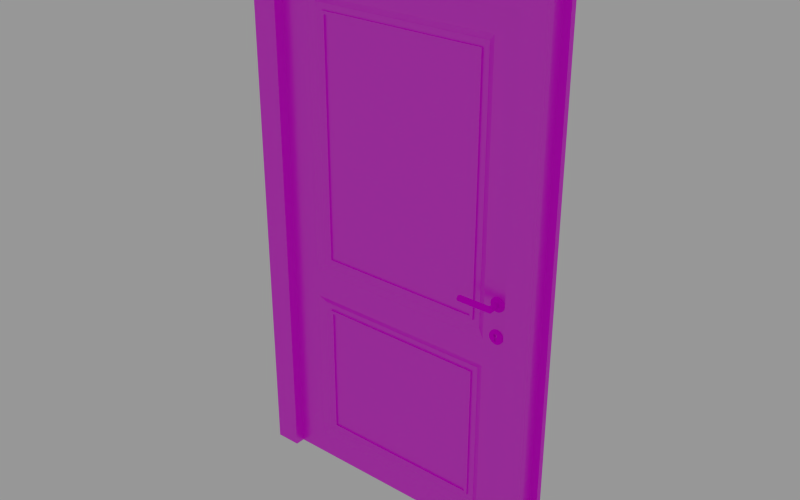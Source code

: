# Source: DoorTest.blend  (saved by Blender 2.91.10; exported with 4.5.12 LTS)
import bpy
from mathutils import Matrix  # noqa: F401  (used for matrix-valued properties, if any)

bpy.ops.wm.read_factory_settings(use_empty=True)
scene = bpy.context.scene
scene.name = 'Scene'

# ---- collections
col_collection_2 = bpy.data.collections.new('Collection 2'); scene.collection.children.link(col_collection_2)

# ---- images (referenced by path relative to the original .blend; pixels are not part of the script)
import os
ASSET_DIR = os.environ.get("B2B_ASSET_DIR", "")  # directory of the original .blend (textures are referenced by path, not embedded)
HERE = os.path.dirname(os.path.abspath(__file__))  # packed textures are extracted next to this script under _unpacked/

def load_image(name, relpath, width, height, colorspace="sRGB"):
    """Load a texture the original file referenced (path relative to the .blend, or extracted next to this script)."""
    p = next((c for c in (os.path.join(HERE, relpath), os.path.join(ASSET_DIR, relpath)) if relpath and os.path.exists(c)), "")
    if p:
        img = bpy.data.images.load(p, check_existing=True)
        img.name = name
    else:  # same state as the original file: an image datablock whose file is absent (Cycles renders it pink)
        img = bpy.data.images.new(name, width, height)
        img.source = "FILE"
        img.filepath = "//" + (relpath or name)
    img.colorspace_settings.name = colorspace
    return img
img_pinewood_jpg = load_image('pinewood.jpg', 'pinewood.jpg', 1024, 1024, 'sRGB')
img_seamless_wood_texture_by_doiknowwhatimdoing_png = load_image('seamless_wood_texture_by_doiknowwhatimdoing.png', 'seamless_wood_texture_by_doiknowwhatimdoing.png', 1024, 1024, 'sRGB')
img_0027_polished_brushed_aluminium_texture_hr_jpg = load_image('0027-polished-brushed-aluminium-texture-hr.jpg', '0027-polished-brushed-aluminium-texture-hr.jpg', 1024, 1024, 'sRGB')

# ---- materials (node trees are filled in below, after node groups)
mat_door = bpy.data.materials.new('Door')
mat_door.alpha_threshold = 0.0
mat_door.roughness = 0.5
mat_frame = bpy.data.materials.new('Frame')
mat_frame.alpha_threshold = 0.0
mat_frame.roughness = 0.5
mat_metal = bpy.data.materials.new('metal')
mat_metal.alpha_threshold = 0.0
mat_metal.roughness = 0.5

# ---- material node trees
mat_door.use_nodes = True; mat_door.node_tree.nodes.clear()
_N = mat_door.node_tree.nodes; _L = mat_door.node_tree.links
n0 = _N.new('ShaderNodeOutputMaterial'); n0.name = 'Material Output'; n0.location = (1290, 569)
n1 = _N.new('ShaderNodeBsdfDiffuse'); n1.name = 'Diffuse BSDF'; n1.location = (810, 517)
n2 = _N.new('ShaderNodeMixShader'); n2.name = 'Mix Shader'; n2.location = (1056, 571)
n2.inputs[0].default_value = 0.1
n3 = _N.new('ShaderNodeBsdfAnisotropic'); n3.name = 'Glossy BSDF'; n3.location = (813, 372)
n3.distribution = 'GGX'
n3.inputs[1].default_value = 0.3162
n4 = _N.new('ShaderNodeTexImage'); n4.name = 'Image Texture'; n4.location = (539, 508)
n4.width = 140
n4.image = img_pinewood_jpg
n5 = _N.new('ShaderNodeTexCoord'); n5.name = 'Texture Coordinate'; n5.location = (-119, 511)
n6 = _N.new('ShaderNodeMapping'); n6.name = 'Mapping'; n6.location = (126, 539)
_L.new(n1.outputs[0], n2.inputs[1])
_L.new(n2.outputs[0], n0.inputs[0])
_L.new(n3.outputs[0], n2.inputs[2])
_L.new(n5.outputs[2], n6.inputs[0])
_L.new(n6.outputs[0], n4.inputs[0])
_L.new(n4.outputs[0], n1.inputs[0])
n0.is_active_output = True
mat_frame.use_nodes = True; mat_frame.node_tree.nodes.clear()
_N = mat_frame.node_tree.nodes; _L = mat_frame.node_tree.links
n0 = _N.new('ShaderNodeOutputMaterial'); n0.name = 'Material Output'; n0.location = (1391, 583)
n1 = _N.new('ShaderNodeBsdfDiffuse'); n1.name = 'Diffuse BSDF'; n1.location = (850, 511)
n2 = _N.new('ShaderNodeMixShader'); n2.name = 'Mix Shader'; n2.location = (1142, 557)
n2.inputs[0].default_value = 0.1
n3 = _N.new('ShaderNodeBsdfAnisotropic'); n3.name = 'Glossy BSDF'; n3.location = (851, 369)
n3.distribution = 'GGX'
n3.inputs[1].default_value = 0.3162
n4 = _N.new('ShaderNodeTexCoord'); n4.name = 'Texture Coordinate'; n4.location = (-116, 542)
n5 = _N.new('ShaderNodeMapping'); n5.name = 'Mapping'; n5.location = (143, 568)
n6 = _N.new('ShaderNodeTexImage'); n6.name = 'Image Texture'; n6.location = (556, 548)
n6.width = 140
n6.image = img_seamless_wood_texture_by_doiknowwhatimdoing_png
n7 = _N.new('ShaderNodeDisplacement'); n7.name = 'Displacement'; n7.location = (974, 566)
n7.inputs[1].default_value = 0.0
n7.inputs[2].default_value = 0.1
_L.new(n1.outputs[0], n2.inputs[1])
_L.new(n2.outputs[0], n0.inputs[0])
_L.new(n3.outputs[0], n2.inputs[2])
_L.new(n4.outputs[2], n5.inputs[0])
_L.new(n5.outputs[0], n6.inputs[0])
_L.new(n6.outputs[0], n1.inputs[0])
_L.new(n6.outputs[0], n7.inputs[0])
_L.new(n7.outputs[0], n0.inputs[2])
n0.is_active_output = True
mat_metal.use_nodes = True; mat_metal.node_tree.nodes.clear()
_N = mat_metal.node_tree.nodes; _L = mat_metal.node_tree.links
n0 = _N.new('ShaderNodeOutputMaterial'); n0.name = 'Material Output'; n0.location = (943, 436)
n1 = _N.new('ShaderNodeBsdfDiffuse'); n1.name = 'Diffuse BSDF'; n1.location = (493, 444)
n2 = _N.new('ShaderNodeMixShader'); n2.name = 'Mix Shader'; n2.location = (723, 439)
n2.inputs[0].default_value = 0.0
n3 = _N.new('ShaderNodeBsdfAnisotropic'); n3.name = 'Glossy BSDF'; n3.location = (497, 308)
n3.distribution = 'GGX'
n3.inputs[1].default_value = 0.0
n4 = _N.new('ShaderNodeTexCoord'); n4.name = 'Texture Coordinate'; n4.location = (-313, 432)
n5 = _N.new('ShaderNodeMapping'); n5.name = 'Mapping'; n5.location = (-84, 439)
n6 = _N.new('ShaderNodeTexImage'); n6.name = 'Image Texture'; n6.location = (279, 447)
n6.width = 140
n6.image = img_0027_polished_brushed_aluminium_texture_hr_jpg
_L.new(n1.outputs[0], n2.inputs[1])
_L.new(n2.outputs[0], n0.inputs[0])
_L.new(n3.outputs[0], n2.inputs[2])
_L.new(n4.outputs[2], n5.inputs[0])
_L.new(n5.outputs[0], n6.inputs[0])
_L.new(n6.outputs[0], n1.inputs[0])
n0.is_active_output = True

# ---- world
world_world = bpy.data.worlds.new('World'); scene.world = world_world
world_world.color = (0.3108, 0.3108, 0.3108)
world_world.use_sun_shadow = False
world_world.sun_shadow_jitter_overblur = 0.0
world_world.cycles.sampling_method = 'NONE'
world_world.cycles.sample_map_resolution = 256

# ---- meshes
me_door1 = bpy.data.meshes.new('Door1')
me_door1.from_pydata([(0.0, -6.25, 0.0), (0.0, -6.25, 200.0), (0.0, 0.0, 0.0), (0.0, 0.0, 200.0), (100.0, -6.25, 0.0), (100.0, -6.25, 200.0), (100.0, 0.0, 0.0), (100.0, 0.0, 200.0), (12.5, 0.0, 200.0), (12.5, 0.0, 0.0), (12.5, -6.25, 200.0), (12.5, -6.25, 0.0), (89.06, 0.0, 200.0), (89.06, -6.25, 0.0), (89.06, 0.0, 0.0), (89.06, -6.25, 200.0), (0.0, -6.25, 190.0), (0.0, 0.0, 190.0), (100.0, 0.0, 190.0), (100.0, -6.25, 190.0), (17.5, -5.0, 185.0), (17.5, -1.25, 185.0), (84.06, -5.0, 185.0), (84.06, -1.25, 185.0), (0.0, 0.0, 9.5), (100.0, 0.0, 9.5), (100.0, -6.25, 9.5), (17.5, -5.0, 14.5), (17.5, -1.25, 14.5), (84.06, -5.0, 14.5), (84.06, -1.25, 14.5), (0.0, -6.25, 9.5), (0.0, -6.25, 84.64), (0.0, 0.0, 84.64), (100.0, 0.0, 84.64), (100.0, -6.25, 84.64), (17.5, -5.0, 89.64), (17.5, -1.25, 89.64), (84.06, -5.0, 89.64), (84.06, -1.25, 89.64), (0.0, 0.0, 73.81), (100.0, 0.0, 73.81), (100.0, -6.25, 73.81), (17.5, -5.0, 68.81), (17.5, -1.25, 68.81), (84.06, -5.0, 68.81), (84.06, -1.25, 68.81), (0.0, -6.25, 73.81), (89.06, 0.0, 190.0), (12.5, 0.0, 190.0), (12.5, 0.0, 84.64), (89.06, 0.0, 84.64), (12.5, 0.0, 73.81), (12.5, 0.0, 9.5), (89.06, 0.0, 73.81), (89.06, 0.0, 9.5), (12.5, -6.25, 190.0), (89.06, -6.25, 190.0), (12.5, -6.25, 84.64), (89.06, -6.25, 84.64), (12.5, -6.25, 73.81), (12.5, -6.25, 9.5), (89.06, -6.25, 73.81), (89.06, -6.25, 9.5), (15.0, -1.25, 71.31), (15.0, -1.25, 12.0), (86.56, -1.25, 71.31), (86.56, -1.25, 12.0), (86.56, -1.25, 187.5), (15.0, -1.25, 187.5), (15.0, -1.25, 87.14), (86.56, -1.25, 87.14), (15.0, -5.0, 187.5), (86.56, -5.0, 187.5), (15.0, -5.0, 87.14), (86.56, -5.0, 87.14), (15.0, -5.0, 71.31), (15.0, -5.0, 12.0), (86.56, -5.0, 71.31), (86.56, -5.0, 12.0), (18.75, -5.625, 183.8), (82.81, -5.625, 183.8), (18.75, -5.625, 90.89), (82.81, -5.625, 90.89), (18.75, -5.625, 67.56), (18.75, -5.625, 15.75), (82.81, -5.625, 67.56), (82.81, -5.625, 15.75), (18.75, -0.625, 67.56), (18.75, -0.625, 15.75), (82.81, -0.625, 67.56), (82.81, -0.625, 15.75), (82.81, -0.625, 183.8), (18.75, -0.625, 183.8), (18.75, -0.625, 90.89), (82.81, -0.625, 90.89), (17.5, -5.625, 185.0), (84.06, -5.625, 185.0), (17.5, -5.625, 89.64), (84.06, -5.625, 89.64), (17.5, -5.625, 68.81), (17.5, -5.625, 14.5), (84.06, -5.625, 68.81), (84.06, -5.625, 14.5), (17.5, -0.625, 68.81), (17.5, -0.625, 14.5), (84.06, -0.625, 68.81), (84.06, -0.625, 14.5), (84.06, -0.625, 185.0), (17.5, -0.625, 185.0), (17.5, -0.625, 89.64), (84.06, -0.625, 89.64), (18.75, -1.25, 67.56), (18.75, -1.25, 15.75), (82.81, -1.25, 67.56), (82.81, -1.25, 15.75), (82.81, -1.25, 183.8), (18.75, -1.25, 183.8), (18.75, -1.25, 90.89), (82.81, -1.25, 90.89), (18.75, -5.0, 183.8), (82.81, -5.0, 183.8), (18.75, -5.0, 90.89), (82.81, -5.0, 90.89), (18.75, -5.0, 67.56), (18.75, -5.0, 15.75), (82.81, -5.0, 67.56), (82.81, -5.0, 15.75)], [], [(31, 24, 2, 0), (55, 25, 6, 14), (25, 26, 4, 6), (61, 31, 0, 11), (13, 14, 6, 4), (10, 8, 3, 1), (15, 12, 8, 10), (0, 2, 9, 11), (63, 61, 11, 13), (24, 53, 9, 2), (26, 63, 13, 4), (5, 7, 12, 15), (11, 9, 14, 13), (53, 55, 14, 9), (8, 12, 48, 49), (5, 15, 57, 19), (3, 8, 49, 17), (15, 10, 56, 57), (10, 1, 16, 56), (7, 5, 19, 18), (12, 7, 18, 48), (1, 3, 17, 16), (30, 28, 105, 107), (42, 62, 63, 26), (40, 52, 53, 24), (20, 36, 98, 96), (60, 47, 31, 61), (41, 42, 26, 25), (54, 41, 25, 55), (47, 40, 24, 31), (16, 17, 33, 32), (48, 18, 34, 51), (18, 19, 35, 34), (56, 16, 32, 58), (36, 38, 99, 98), (17, 49, 50, 33), (19, 57, 59, 35), (21, 23, 108, 109), (32, 33, 40, 47), (51, 34, 41, 54), (34, 35, 42, 41), (58, 32, 47, 60), (59, 58, 60, 62), (33, 50, 52, 40), (35, 59, 62, 42), (50, 51, 54, 52), (68, 69, 49, 48), (69, 70, 50, 49), (71, 68, 48, 51), (70, 71, 51, 50), (64, 65, 53, 52), (67, 66, 54, 55), (65, 67, 55, 53), (66, 64, 52, 54), (72, 73, 57, 56), (74, 72, 56, 58), (73, 75, 59, 57), (75, 74, 58, 59), (77, 76, 60, 61), (78, 79, 63, 62), (79, 77, 61, 63), (76, 78, 62, 60), (44, 28, 65, 64), (30, 46, 66, 67), (28, 30, 67, 65), (46, 44, 64, 66), (23, 21, 69, 68), (21, 37, 70, 69), (39, 23, 68, 71), (37, 39, 71, 70), (20, 22, 73, 72), (36, 20, 72, 74), (22, 38, 75, 73), (38, 36, 74, 75), (27, 43, 76, 77), (45, 29, 79, 78), (29, 27, 77, 79), (43, 45, 78, 76), (83, 81, 121, 123), (84, 85, 125, 124), (27, 29, 103, 101), (43, 27, 101, 100), (38, 22, 97, 99), (45, 43, 100, 102), (22, 20, 96, 97), (29, 45, 102, 103), (90, 91, 115, 114), (88, 90, 114, 112), (39, 37, 110, 111), (28, 44, 104, 105), (37, 21, 109, 110), (44, 46, 106, 104), (46, 30, 107, 106), (23, 39, 111, 108), (80, 81, 97, 96), (82, 80, 96, 98), (81, 83, 99, 97), (83, 82, 98, 99), (85, 84, 100, 101), (86, 87, 103, 102), (87, 85, 101, 103), (84, 86, 102, 100), (88, 89, 105, 104), (91, 90, 106, 107), (89, 91, 107, 105), (90, 88, 104, 106), (92, 93, 109, 108), (93, 94, 110, 109), (95, 92, 108, 111), (94, 95, 111, 110), (112, 114, 115, 113), (117, 116, 119, 118), (92, 95, 119, 116), (93, 92, 116, 117), (91, 89, 113, 115), (95, 94, 118, 119), (89, 88, 112, 113), (94, 93, 117, 118), (126, 124, 125, 127), (121, 120, 122, 123), (86, 84, 124, 126), (81, 80, 120, 121), (87, 86, 126, 127), (82, 83, 123, 122), (80, 82, 122, 120), (85, 87, 127, 125)])
_uv = me_door1.uv_layers.new(name='UVMap')
_uv.uv.foreach_set('vector', [1.05, 0.9103, 1.05, 0.9103, 1.05, 0.9538, 1.05, 0.9538, 0.07755, 0.9103, -0.04193, 0.9103, -0.04193, 0.9538, 0.07755, 0.9538, -0.04193, 0.9103, -0.04193, 0.9103, -0.04193, 0.9538, -0.04193, 0.9538, 0.9139, 0.9103, 1.05, 0.9103, 1.05, 0.9538, 0.9139, 0.9538, 0.545, 0.8153, 0.455, 0.8153, 0.455, 0.9154, 0.545, 0.9154, 0.9139, 0.03838, 0.9139, 0.03838, 1.05, 0.03838, 1.05, 0.03838, 0.07755, 0.03838, 0.07755, 0.03838, 0.9139, 0.03838, 0.9139, 0.03838, 0.545, 0.0, 0.455, -5.456e-08, 0.455, 0.1144, 0.545, 0.1144, 0.8202, 0.0, 0.8202, 0.9154, 0.7025, 0.9154, 0.7025, 0.0, 1.05, 0.9103, 0.9139, 0.9103, 0.9139, 0.9538, 1.05, 0.9538, -0.04193, 0.9103, 0.07755, 0.9103, 0.07755, 0.9538, -0.04193, 0.9538, -0.04193, 0.03838, -0.04193, 0.03838, 0.07755, 0.03838, 0.07755, 0.03838, 0.545, 0.1144, 0.455, 0.1144, 0.455, 0.8153, 0.545, 0.8153, 0.969, 0.0, 0.969, 0.9154, 0.8512, 0.9154, 0.8512, 0.0, 0.5475, 0.9154, 0.5475, 0.0, 0.6715, 0.0, 0.6715, 0.9154, -0.04193, 0.03838, 0.07755, 0.03838, 0.07755, 0.08415, -0.04193, 0.08415, 1.05, 0.03838, 0.9139, 0.03838, 0.9139, 0.08415, 1.05, 0.08415, 0.3925, 0.9154, 0.3925, 0.0, 0.5165, 0.0, 0.5165, 0.9154, 0.9139, 0.03838, 1.05, 0.03838, 1.05, 0.08415, 0.9139, 0.08415, -0.04193, 0.03838, -0.04193, 0.03838, -0.04193, 0.08415, -0.04193, 0.08415, 0.07755, 0.03838, -0.04193, 0.03838, -0.04193, 0.08415, 0.07755, 0.08415, 1.05, 0.03838, 1.05, 0.03838, 1.05, 0.08415, 1.05, 0.08415, 1.348, 1.163, 1.348, -0.1684, 1.348, -0.1684, 1.348, 1.163, -0.04193, 0.6159, 0.07755, 0.6159, 0.07755, 0.9103, -0.04193, 0.9103, 1.05, 0.6159, 0.9139, 0.6159, 0.9139, 0.9103, 1.05, 0.9103, 0.8593, 0.107, 0.8593, 0.5435, 0.8593, 0.5435, 0.8593, 0.107, 0.9139, 0.6159, 1.05, 0.6159, 1.05, 0.9103, 0.9139, 0.9103, -0.04193, 0.6159, -0.04193, 0.6159, -0.04193, 0.9103, -0.04193, 0.9103, 0.07755, 0.6159, -0.04193, 0.6159, -0.04193, 0.9103, 0.07755, 0.9103, 1.05, 0.6159, 1.05, 0.6159, 1.05, 0.9103, 1.05, 0.9103, 1.05, 0.08415, 1.05, 0.08415, 1.05, 0.5664, 1.05, 0.5664, 0.07755, 0.08415, -0.04193, 0.08415, -0.04193, 0.5664, 0.07755, 0.5664, -0.04193, 0.08415, -0.04193, 0.08415, -0.04193, 0.5664, -0.04193, 0.5664, 0.9139, 0.08415, 1.05, 0.08415, 1.05, 0.5664, 0.9139, 0.5664, 0.5968, -0.1684, 0.5968, 1.163, 0.5968, 1.163, 0.5968, -0.1684, 1.05, 0.08415, 0.9139, 0.08415, 0.9139, 0.5664, 1.05, 0.5664, -0.04193, 0.08415, 0.07755, 0.08415, 0.07755, 0.5664, -0.04193, 0.5664, -0.3568, -0.1684, -0.3568, 1.163, -0.3568, 1.163, -0.3568, -0.1684, 1.05, 0.5664, 1.05, 0.5664, 1.05, 0.6159, 1.05, 0.6159, 0.07755, 0.5664, -0.04193, 0.5664, -0.04193, 0.6159, 0.07755, 0.6159, -0.04193, 0.5664, -0.04193, 0.5664, -0.04193, 0.6159, -0.04193, 0.6159, 0.9139, 0.5664, 1.05, 0.5664, 1.05, 0.6159, 0.9139, 0.6159, 0.03099, 0.9154, 0.03099, 0.0, 0.1653, 0.0, 0.1653, 0.9154, 1.05, 0.5664, 0.9139, 0.5664, 0.9139, 0.6159, 1.05, 0.6159, -0.04193, 0.5664, 0.07755, 0.5664, 0.07755, 0.6159, -0.04193, 0.6159, 0.2273, 0.9154, 0.2273, 0.0, 0.3615, 0.0, 0.3615, 0.9154, 0.7025, 0.02989, 0.7025, 0.8855, 0.6715, 0.9154, 0.6715, 0.0, 0.8866, 0.0956, 0.8866, 0.5549, 0.9139, 0.5664, 0.9139, 0.08415, 0.1049, 0.5549, 0.1049, 0.0956, 0.07755, 0.08415, 0.07755, 0.5664, 0.1963, 0.8855, 0.1963, 0.02989, 0.2273, 0.0, 0.2273, 0.9154, 0.8866, 0.6274, 0.8866, 0.8989, 0.9139, 0.9103, 0.9139, 0.6159, 0.1049, 0.8989, 0.1049, 0.6274, 0.07755, 0.6159, 0.07755, 0.9103, 1.0, 0.02989, 1.0, 0.8855, 0.969, 0.9154, 0.969, 0.0, 0.3925, 0.02989, 0.3925, 0.8855, 0.3615, 0.9154, 0.3615, 0.0, 0.5475, 0.02989, 0.5475, 0.8855, 0.5165, 0.9154, 0.5165, 0.0, 0.8866, 0.5549, 0.8866, 0.0956, 0.9139, 0.08415, 0.9139, 0.5664, 0.1049, 0.0956, 0.1049, 0.5549, 0.07755, 0.5664, 0.07755, 0.08415, 0.0, 0.8855, 0.0, 0.02989, 0.03099, 0.0, 0.03099, 0.9154, 0.8866, 0.8989, 0.8866, 0.6274, 0.9139, 0.6159, 0.9139, 0.9103, 0.1049, 0.6274, 0.1049, 0.8989, 0.07755, 0.9103, 0.07755, 0.6159, 0.8512, 0.02989, 0.8512, 0.8855, 0.8202, 0.9154, 0.8202, 0.0, 0.1963, 0.02989, 0.1963, 0.8855, 0.1653, 0.9154, 0.1653, 0.0, 0.8593, 0.6388, 0.8593, 0.8874, 0.8866, 0.8989, 0.8866, 0.6274, 0.1322, 0.8874, 0.1322, 0.6388, 0.1049, 0.6274, 0.1049, 0.8989, 1.348, -0.1684, 1.348, 1.163, 1.373, 1.213, 1.373, -0.2184, 0.8051, 1.163, 0.8051, -0.1684, 0.7801, -0.2184, 0.7801, 1.213, -0.3568, 1.163, -0.3568, -0.1684, -0.3818, -0.2184, -0.3818, 1.213, 0.8593, 0.107, 0.8593, 0.5435, 0.8866, 0.5549, 0.8866, 0.0956, 0.1322, 0.5435, 0.1322, 0.107, 0.1049, 0.0956, 0.1049, 0.5549, 0.5968, -0.1684, 0.5968, 1.163, 0.6218, 1.213, 0.6218, -0.2184, -0.3568, -0.1684, -0.3568, 1.163, -0.3818, 1.213, -0.3818, -0.2184, 0.8593, 0.5435, 0.8593, 0.107, 0.8866, 0.0956, 0.8866, 0.5549, 0.1322, 0.107, 0.1322, 0.5435, 0.1049, 0.5549, 0.1049, 0.0956, 0.5968, 1.163, 0.5968, -0.1684, 0.6218, -0.2184, 0.6218, 1.213, 0.8593, 0.8874, 0.8593, 0.6388, 0.8866, 0.6274, 0.8866, 0.8989, 0.1322, 0.6388, 0.1322, 0.8874, 0.1049, 0.8989, 0.1049, 0.6274, 1.348, 1.163, 1.348, -0.1684, 1.373, -0.2184, 1.373, 1.213, 0.8051, -0.1684, 0.8051, 1.163, 0.7801, 1.213, 0.7801, -0.2184, 0.1458, 0.5378, 0.1458, 0.1128, 0.1458, 0.1128, 0.1458, 0.5378, 0.8456, 0.6446, 0.8456, 0.8817, 0.8456, 0.8817, 0.8456, 0.6446, 1.348, -0.1684, 1.348, 1.163, 1.348, 1.163, 1.348, -0.1684, 0.8593, 0.6388, 0.8593, 0.8874, 0.8593, 0.8874, 0.8593, 0.6388, 0.1322, 0.5435, 0.1322, 0.107, 0.1322, 0.107, 0.1322, 0.5435, 0.8051, 1.163, 0.8051, -0.1684, 0.8051, -0.1684, 0.8051, 1.163, -0.3568, 1.163, -0.3568, -0.1684, -0.3568, -0.1684, -0.3568, 1.163, 0.1322, 0.8874, 0.1322, 0.6388, 0.1322, 0.6388, 0.1322, 0.8874, 0.1458, 0.6446, 0.1458, 0.8817, 0.1458, 0.8817, 0.1458, 0.6446, 0.8176, -0.1434, 0.8176, 1.138, 0.8176, 1.138, 0.8176, -0.1434, 0.5968, 1.163, 0.5968, -0.1684, 0.5968, -0.1684, 0.5968, 1.163, 0.8593, 0.8874, 0.8593, 0.6388, 0.8593, 0.6388, 0.8593, 0.8874, 0.8593, 0.5435, 0.8593, 0.107, 0.8593, 0.107, 0.8593, 0.5435, 0.8051, -0.1684, 0.8051, 1.163, 0.8051, 1.163, 0.8051, -0.1684, 0.1322, 0.6388, 0.1322, 0.8874, 0.1322, 0.8874, 0.1322, 0.6388, 0.1322, 0.107, 0.1322, 0.5435, 0.1322, 0.5435, 0.1322, 0.107, -0.3443, -0.1434, -0.3443, 1.138, -0.3568, 1.163, -0.3568, -0.1684, 0.8456, 0.5378, 0.8456, 0.1128, 0.8593, 0.107, 0.8593, 0.5435, 0.1458, 0.1128, 0.1458, 0.5378, 0.1322, 0.5435, 0.1322, 0.107, 0.5843, 1.138, 0.5843, -0.1434, 0.5968, -0.1684, 0.5968, 1.163, 0.8456, 0.8817, 0.8456, 0.6446, 0.8593, 0.6388, 0.8593, 0.8874, 0.1458, 0.6446, 0.1458, 0.8817, 0.1322, 0.8874, 0.1322, 0.6388, 1.336, 1.138, 1.336, -0.1434, 1.348, -0.1684, 1.348, 1.163, 0.8176, -0.1434, 0.8176, 1.138, 0.8051, 1.163, 0.8051, -0.1684, 0.8456, 0.6446, 0.8456, 0.8817, 0.8593, 0.8874, 0.8593, 0.6388, 0.1458, 0.8817, 0.1458, 0.6446, 0.1322, 0.6388, 0.1322, 0.8874, 1.336, -0.1434, 1.336, 1.138, 1.348, 1.163, 1.348, -0.1684, 0.8176, 1.138, 0.8176, -0.1434, 0.8051, -0.1684, 0.8051, 1.163, -0.3443, 1.138, -0.3443, -0.1434, -0.3568, -0.1684, -0.3568, 1.163, 0.8456, 0.1128, 0.8456, 0.5378, 0.8593, 0.5435, 0.8593, 0.107, 0.1458, 0.5378, 0.1458, 0.1128, 0.1322, 0.107, 0.1322, 0.5435, 0.5843, -0.1434, 0.5843, 1.138, 0.5968, 1.163, 0.5968, -0.1684, 0.8456, 0.6446, 0.1458, 0.6446, 0.1458, 0.8817, 0.8456, 0.8817, 0.8456, 0.1128, 0.1458, 0.1128, 0.1458, 0.5378, 0.8456, 0.5378, 0.1458, 0.1128, 0.1458, 0.5378, 0.1458, 0.5378, 0.1458, 0.1128, -0.3443, -0.1434, -0.3443, 1.138, -0.3443, 1.138, -0.3443, -0.1434, 1.336, 1.138, 1.336, -0.1434, 1.336, -0.1434, 1.336, 1.138, 0.5843, 1.138, 0.5843, -0.1434, 0.5843, -0.1434, 0.5843, 1.138, 0.8456, 0.8817, 0.8456, 0.6446, 0.8456, 0.6446, 0.8456, 0.8817, 0.8456, 0.5378, 0.8456, 0.1128, 0.8456, 0.1128, 0.8456, 0.5378, 0.1458, 0.6446, 0.8456, 0.6446, 0.8456, 0.8817, 0.1458, 0.8817, 0.1458, 0.1128, 0.8456, 0.1128, 0.8456, 0.5378, 0.1458, 0.5378, 0.8176, 1.138, 0.8176, -0.1434, 0.8176, -0.1434, 0.8176, 1.138, -0.3443, 1.138, -0.3443, -0.1434, -0.3443, -0.1434, -0.3443, 1.138, 0.1458, 0.8817, 0.1458, 0.6446, 0.1458, 0.6446, 0.1458, 0.8817, 0.5843, -0.1434, 0.5843, 1.138, 0.5843, 1.138, 0.5843, -0.1434, 0.8456, 0.1128, 0.8456, 0.5378, 0.8456, 0.5378, 0.8456, 0.1128, 1.336, -0.1434, 1.336, 1.138, 1.336, 1.138, 1.336, -0.1434])
me_door1.materials.append(mat_door)
me_door1.use_remesh_preserve_volume = False
me_door1.use_remesh_preserve_attributes = False
me_door1.use_mirror_vertex_groups = False
me_door1.update()
me_frame = bpy.data.meshes.new('Frame')
me_frame.from_pydata([(-60.0, -7.0, 208.8), (-60.0, 7.0, 208.8), (-60.0, 7.0, 0.0), (-60.0, -7.0, 0.0), (60.0, -7.0, 208.8), (-50.0, -7.0, 0.0), (-50.0, -7.0, 200.0), (50.0, -7.0, 200.0), (50.0, -7.0, 0.0), (60.0, -7.0, 0.0), (60.0, 7.0, 208.8), (60.0, 7.0, 0.0), (50.0, 7.0, 0.0), (50.0, 7.0, 200.0), (-50.0, 7.0, 200.0), (-50.0, 7.0, 0.0), (-60.0, 4.767, 0.0), (-60.0, -4.767, 0.0), (60.0, -4.767, 208.8), (60.0, 4.767, 208.8), (-60.0, 4.767, 208.8), (-60.0, -4.767, 208.8), (57.11, 4.537, 203.7), (57.11, -4.537, 203.7), (60.0, 4.767, 0.0), (60.0, -4.767, 0.0), (-57.11, -4.537, 0.0), (-57.11, 4.537, 0.0), (-57.11, 4.537, 203.7), (-57.11, -4.537, 203.7), (57.11, 4.537, 0.0), (57.11, -4.537, 0.0)], [], [(20, 1, 2, 16), (8, 9, 4, 7), (19, 10, 1, 20), (0, 3, 5, 6), (22, 23, 31, 30), (18, 4, 9, 25), (23, 22, 28, 29), (6, 14, 13, 7), (13, 12, 8, 7), (5, 15, 14, 6), (0, 6, 7, 4), (10, 11, 12, 13), (1, 14, 15, 2), (1, 10, 13, 14), (12, 11, 24, 25, 9, 8), (10, 19, 24, 11), (21, 18, 23, 29), (29, 28, 27, 26), (3, 17, 16, 2, 15, 5), (4, 18, 21, 0), (0, 21, 17, 3), (17, 21, 29, 26), (24, 19, 22, 30), (20, 16, 27, 28), (19, 20, 28, 22), (18, 25, 31, 23)])
_uv = me_frame.uv_layers.new(name='UVMap')
_uv.uv.foreach_set('vector', [-1.5, -0.3325, -1.5, -0.4162, 2.5, -0.4162, 2.5, -0.3325, 2.5, 0.6002, 2.5, 0.9749, -1.5, 0.9749, -1.332, 0.6002, -0.5, -0.2827, -0.5, -0.3914, 1.5, -0.3914, 1.5, -0.2827, -1.5, 0.6002, 2.5, 0.6002, 2.5, 0.9749, -1.332, 0.9749, 2.404, -0.1148, 2.404, 0.2255, -1.5, 0.2255, -1.5, -0.1148, 2.5, -0.4162, 2.5, -0.3325, -1.5, -0.3325, -1.5, -0.4162, -0.5, 0.649, -0.5, 0.2076, 1.404, 0.2076, 1.404, 0.649, 0.1601, 0.9791, 0.09112, 0.9791, 0.09112, 0.5, 0.1601, 0.5, -1.5, 0.9749, 2.332, 0.9749, 2.332, 1.5, -1.5, 1.5, -1.5, 1.5, -1.5, 0.9749, 2.332, 0.9749, 2.332, 1.5, -0.5, 1.5, -0.3333, 1.074, 1.333, 1.074, 1.5, 1.5, -1.5, 0.2255, 2.5, 0.2255, 2.5, 0.6002, -1.332, 0.6002, 2.5, 0.2255, 2.332, 0.6002, -1.5, 0.6002, -1.5, 0.2255, 1.5, 1.074, -0.5, 1.074, -0.3333, 0.649, 1.333, 0.649, 0.254, 0.5, 0.3033, 0.5, 0.3033, 0.5107, 0.3033, 0.5564, 0.3033, 0.5671, 0.254, 0.5671, 2.5, -0.5, 2.5, -0.4162, -1.5, -0.4162, -1.5, -0.5, 1.5, -0.03756, -0.5, -0.03756, -0.4518, -0.2827, 1.452, -0.2827, -1.5, 0.2255, -1.5, -0.1148, 2.404, -0.1148, 2.404, 0.2255, 0.2048, 0.5671, 0.2048, 0.5564, 0.2048, 0.5107, 0.2048, 0.5, 0.254, 0.5, 0.254, 0.5671, -0.5, -0.3914, -0.5, -0.5, 1.5, -0.5, 1.5, -0.3914, -1.5, -0.4162, -1.5, -0.5, 2.5, -0.5, 2.5, -0.4162, 2.5, -0.1148, -1.5, -0.1148, -1.404, -0.2236, 2.5, -0.2236, -1.5, -0.3325, 2.5, -0.3325, 2.404, -0.2236, -1.5, -0.2236, -1.5, -0.3325, 2.5, -0.3325, 2.5, -0.2236, -1.404, -0.2236, 1.5, 0.2076, -0.5, 0.2076, -0.4518, -0.03756, 1.452, -0.03756, 2.5, -0.1148, -1.5, -0.1148, -1.5, -0.2236, 2.404, -0.2236])
me_frame.materials.append(mat_frame)
me_frame.use_remesh_preserve_volume = False
me_frame.use_remesh_preserve_attributes = False
me_frame.use_mirror_vertex_groups = False
me_frame.update()
me_cylinder_006 = bpy.data.meshes.new('Cylinder.006')
me_cylinder_006.from_pydata([(44.62, 3.876, 89.06), (44.62, -3.878, 89.06), (44.77, 3.876, 89.04), (44.77, -3.878, 89.04), (44.91, 3.876, 89.0), (44.91, -3.878, 89.0), (45.05, 3.876, 88.93), (45.05, -3.878, 88.93), (45.17, 3.876, 88.83), (45.17, -3.878, 88.83), (45.26, 3.876, 88.71), (45.26, -3.878, 88.71), (45.33, 3.876, 88.58), (45.33, -3.878, 88.58), (45.38, 3.876, 88.43), (45.38, -3.878, 88.43), (45.39, 3.876, 88.28), (45.39, -3.878, 88.28), (45.38, 3.876, 88.13), (45.38, -3.878, 88.13), (45.33, 3.876, 87.98), (45.33, -3.878, 87.98), (45.26, 3.876, 87.85), (45.26, -3.878, 87.85), (45.17, 3.876, 87.73), (45.17, -3.878, 87.73), (45.05, 3.876, 87.64), (45.05, -3.878, 87.64), (44.19, 3.876, 87.64), (44.19, -3.878, 87.64), (44.07, 3.876, 87.73), (44.07, -3.878, 87.73), (43.97, 3.876, 87.85), (43.97, -3.878, 87.85), (43.9, 3.876, 87.98), (43.9, -3.878, 87.98), (43.86, 3.876, 88.13), (43.86, -3.878, 88.13), (43.84, 3.876, 88.28), (43.84, -3.878, 88.28), (43.86, 3.876, 88.43), (43.86, -3.878, 88.43), (43.9, 3.876, 88.58), (43.9, -3.878, 88.58), (43.97, 3.876, 88.71), (43.97, -3.878, 88.71), (44.07, 3.876, 88.83), (44.07, -3.878, 88.83), (44.19, 3.876, 88.93), (44.19, -3.878, 88.93), (44.32, 3.876, 89.0), (44.32, -3.878, 89.0), (44.47, 3.876, 89.04), (44.47, -3.878, 89.04), (44.08, 3.496, 90.2), (44.08, -3.496, 90.2), (44.62, -3.496, 90.25), (44.62, 3.496, 90.25), (44.62, 3.878, 89.87), (44.16, 3.878, 89.82), (43.56, 3.496, 90.04), (43.56, -3.496, 90.04), (44.16, -3.878, 89.82), (44.62, -3.878, 89.87), (45.16, -3.496, 90.2), (45.16, 3.496, 90.2), (43.71, 3.878, 89.69), (45.08, 3.878, 89.82), (43.09, 3.496, 89.79), (43.09, -3.496, 89.79), (43.71, -3.878, 89.69), (45.08, -3.878, 89.82), (45.67, -3.496, 90.04), (45.67, 3.496, 90.04), (43.3, 3.878, 89.47), (45.53, 3.878, 89.69), (45.94, 3.878, 89.47), (42.67, 3.496, 89.45), (42.67, -3.496, 89.45), (43.3, -3.878, 89.47), (45.53, -3.878, 89.69), (46.15, -3.496, 89.79), (46.15, 3.496, 89.79), (42.94, 3.878, 89.18), (46.99, 3.878, 87.5), (42.33, 3.496, 89.03), (42.33, -3.496, 89.03), (42.94, -3.878, 89.18), (42.43, -3.878, 88.41), (45.94, -3.878, 89.47), (46.59, -3.878, 88.82), (46.57, -3.496, 89.45), (46.57, 3.496, 89.45), (42.65, 3.878, 88.82), (42.43, 3.878, 88.41), (46.29, 3.878, 89.18), (45.13, 3.878, 86.94), (45.05, 3.878, 87.64), (44.19, 3.878, 87.64), (44.08, 3.878, 86.62), (42.65, 3.878, 86.18), (46.59, 3.878, 88.82), (42.07, 3.496, 88.55), (42.07, -3.496, 88.55), (42.65, -3.878, 88.82), (46.29, -3.878, 89.18), (46.91, -3.496, 89.03), (46.91, 3.496, 89.03), (44.01, 3.878, 85.92), (45.23, 3.878, 85.92), (45.53, 3.878, 85.31), (46.94, 3.878, 87.96), (41.92, 3.496, 88.04), (41.92, -3.496, 88.04), (44.19, -3.878, 87.64), (44.02, -3.878, 86.03), (45.05, -3.878, 87.64), (45.2, -3.878, 86.22), (44.09, -3.878, 85.92), (45.04, -3.878, 85.92), (47.16, -3.496, 88.55), (47.16, 3.496, 88.55), (42.29, 3.878, 87.96), (42.25, 3.878, 87.5), (46.81, 3.878, 88.41), (43.71, 3.878, 85.31), (46.59, 3.878, 86.18), (47.32, 3.496, 88.04), (47.37, 3.496, 87.5), (41.86, 3.496, 87.5), (41.86, -3.496, 87.5), (42.29, -3.878, 87.96), (44.01, -3.878, 85.92), (45.23, -3.878, 85.92), (44.62, -3.878, 85.13), (46.59, -3.878, 86.18), (42.65, -3.878, 86.18), (46.81, -3.878, 88.41), (47.32, -3.496, 88.04), (42.43, 3.878, 86.59), (45.08, 3.878, 85.18), (43.3, 3.878, 85.53), (46.29, 3.878, 85.82), (46.94, 3.878, 87.04), (47.37, -3.496, 87.5), (47.32, 3.496, 86.96), (41.92, 3.496, 86.96), (41.92, -3.496, 86.96), (42.25, -3.878, 87.5), (45.53, -3.878, 85.31), (46.99, -3.878, 87.5), (43.71, -3.878, 85.31), (46.94, -3.878, 87.96), (42.29, 3.878, 87.04), (42.33, 3.496, 85.97), (42.07, 3.496, 86.45), (45.67, 3.496, 84.96), (45.16, 3.496, 84.8), (44.16, 3.878, 85.18), (42.94, 3.878, 85.82), (43.56, 3.496, 84.96), (43.09, 3.496, 85.21), (46.91, 3.496, 85.97), (46.57, 3.496, 85.55), (45.94, 3.878, 85.53), (46.81, 3.878, 86.59), (47.32, -3.496, 86.96), (47.16, 3.496, 86.45), (42.07, -3.496, 86.45), (42.29, -3.878, 87.04), (45.08, -3.878, 85.18), (46.29, -3.878, 85.82), (46.81, -3.878, 86.59), (42.43, -3.878, 86.59), (43.3, -3.878, 85.53), (44.16, -3.878, 85.18), (42.67, 3.496, 85.55), (42.33, -3.496, 85.97), (46.15, 3.496, 85.21), (45.67, -3.496, 84.96), (45.16, -3.496, 84.8), (44.62, 3.496, 84.75), (44.62, 3.878, 85.13), (44.08, 3.496, 84.8), (43.56, -3.496, 84.96), (43.09, -3.496, 85.21), (46.91, -3.496, 85.97), (46.57, -3.496, 85.55), (46.94, -3.878, 87.04), (47.16, -3.496, 86.45), (44.62, -3.496, 84.75), (45.94, -3.878, 85.53), (42.94, -3.878, 85.82), (44.08, -3.496, 84.8), (42.67, -3.496, 85.55), (46.15, -3.496, 85.21), (44.62, 3.878, 102.4), (44.62, 3.496, 102.8), (44.62, -3.878, 102.4), (44.62, -3.496, 102.8), (45.08, 3.878, 102.3), (45.16, 3.496, 102.7), (45.08, -3.878, 102.3), (45.16, -3.496, 102.7), (45.53, 3.878, 102.2), (45.67, 3.496, 102.5), (45.53, -3.878, 102.2), (45.67, -3.496, 102.5), (45.94, 3.878, 102.0), (46.15, 3.496, 102.3), (45.94, -3.878, 102.0), (46.15, -3.496, 102.3), (46.29, 3.878, 101.7), (46.57, 3.496, 101.9), (46.29, -3.878, 101.7), (46.57, -3.496, 101.9), (46.59, 3.878, 101.3), (46.91, 3.496, 101.5), (46.59, -3.878, 101.3), (46.91, -3.496, 101.5), (46.81, 3.878, 100.9), (47.16, 3.496, 101.1), (46.81, -3.878, 100.9), (47.16, -3.496, 101.1), (46.94, 3.878, 100.5), (47.32, 3.496, 100.5), (46.94, -3.878, 100.5), (47.32, -3.496, 100.5), (46.99, 3.878, 100.0), (47.37, 3.496, 100.0), (46.99, -3.878, 100.0), (47.37, -3.496, 100.0), (46.94, 3.878, 99.54), (47.32, 3.496, 99.46), (46.94, -3.878, 99.54), (47.32, -3.496, 99.46), (46.81, 3.878, 99.09), (47.16, 3.496, 98.95), (46.81, -3.878, 99.09), (47.16, -3.496, 98.95), (46.59, 3.878, 98.68), (46.91, 3.496, 98.47), (46.59, -3.878, 98.68), (46.91, -3.496, 98.47), (46.29, 3.878, 98.32), (46.57, 3.496, 98.05), (46.29, -3.878, 98.32), (46.57, -3.496, 98.05), (45.94, 3.878, 98.03), (46.15, 3.496, 97.71), (45.94, -3.878, 98.03), (46.15, -3.496, 97.71), (45.53, 3.878, 97.81), (45.67, 3.496, 97.46), (45.53, -3.878, 97.81), (45.67, -3.496, 97.46), (45.08, 3.878, 97.68), (45.16, 3.496, 97.3), (45.08, -3.878, 97.68), (45.16, -3.496, 97.3), (44.62, 3.878, 97.63), (44.62, 3.496, 97.25), (44.62, -3.878, 97.63), (44.62, -3.496, 97.25), (44.16, 3.878, 97.68), (44.08, 3.496, 97.3), (44.16, -3.878, 97.68), (44.08, -3.496, 97.3), (43.71, 3.878, 97.81), (43.56, 3.496, 97.46), (43.71, -3.878, 97.81), (43.56, -3.496, 97.46), (43.3, 3.878, 98.03), (43.09, 3.496, 97.71), (43.3, -3.878, 98.03), (43.09, -3.496, 97.71), (42.94, 3.878, 98.32), (42.67, 3.496, 98.05), (42.94, -3.878, 98.32), (42.67, -3.496, 98.05), (42.65, 3.878, 98.68), (42.33, 3.496, 98.47), (42.65, -3.878, 98.68), (42.33, -3.496, 98.47), (42.43, 3.878, 99.09), (42.07, 3.496, 98.95), (42.43, -3.878, 99.09), (42.07, -3.496, 98.95), (42.29, 3.878, 99.54), (41.92, 3.496, 99.46), (42.29, -3.878, 99.54), (41.92, -3.496, 99.46), (42.25, 3.878, 100.0), (41.86, 3.496, 100.0), (42.25, -3.878, 100.0), (41.86, -3.496, 100.0), (42.29, 3.878, 100.5), (41.92, 3.496, 100.5), (42.29, -3.878, 100.5), (41.92, -3.496, 100.5), (42.43, 3.878, 100.9), (42.07, 3.496, 101.1), (42.43, -3.878, 100.9), (42.07, -3.496, 101.1), (42.65, 3.878, 101.3), (42.33, 3.496, 101.5), (42.65, -3.878, 101.3), (42.33, -3.496, 101.5), (42.94, 3.878, 101.7), (42.67, 3.496, 101.9), (42.94, -3.878, 101.7), (42.67, -3.496, 101.9), (43.3, 3.878, 102.0), (43.09, 3.496, 102.3), (43.3, -3.878, 102.0), (43.09, -3.496, 102.3), (43.71, 3.878, 102.2), (43.56, 3.496, 102.5), (43.71, -3.878, 102.2), (43.56, -3.496, 102.5), (44.16, 3.878, 102.3), (44.08, 3.496, 102.7), (44.16, -3.878, 102.3), (44.08, -3.496, 102.7), (44.62, 7.737, 98.88), (44.84, 7.956, 98.9), (44.4, 7.518, 98.9), (45.05, 8.167, 98.96), (44.19, 7.307, 98.96), (43.99, 7.112, 99.07), (43.82, 6.942, 99.2), (43.68, 6.802, 99.38), (43.58, 6.698, 99.57), (43.51, 6.634, 99.78), (43.49, 6.613, 100.0), (43.51, 6.634, 100.2), (43.58, 6.698, 100.4), (43.68, 6.802, 100.6), (43.82, 6.942, 100.8), (43.99, 7.112, 100.9), (44.19, 7.307, 101.0), (44.4, 7.518, 101.1), (44.62, 7.737, 101.1), (44.84, 7.956, 101.1), (45.05, 8.167, 101.0), (45.24, 8.362, 100.9), (45.41, 8.532, 100.8), (45.55, 8.672, 100.6), (45.66, 8.776, 100.4), (45.72, 8.84, 100.2), (45.74, 8.862, 100.0), (45.72, 8.84, 99.78), (45.66, 8.776, 99.57), (45.55, 8.672, 99.38), (45.41, 8.532, 99.2), (45.24, 8.362, 99.07), (44.62, 7.736, 101.1), (44.62, 2.114, 101.1), (44.84, 2.114, 101.1), (44.84, 7.956, 101.1), (44.4, 7.517, 101.1), (44.4, 2.114, 101.1), (44.19, 2.114, 101.0), (43.99, 2.114, 100.9), (43.82, 2.114, 100.8), (43.68, 2.114, 100.6), (43.58, 2.114, 100.4), (43.52, 2.114, 100.2), (43.49, 2.114, 100.0), (43.52, 2.114, 99.78), (43.58, 2.114, 99.57), (43.68, 2.114, 99.38), (43.82, 2.114, 99.2), (43.99, 2.114, 99.07), (44.19, 2.114, 98.96), (44.4, 2.114, 98.9), (44.62, 2.114, 98.88), (44.84, 2.114, 98.9), (45.05, 2.114, 98.96), (45.24, 2.114, 99.07), (45.41, 2.114, 99.2), (45.55, 2.114, 99.38), (45.66, 2.114, 99.57), (45.72, 2.114, 99.78), (45.74, 2.114, 100.0), (45.72, 2.114, 100.2), (45.66, 2.114, 100.4), (45.55, 2.114, 100.6), (45.41, 2.114, 100.8), (45.24, 2.114, 100.9), (45.05, 2.114, 101.0), (45.05, 8.167, 101.0), (44.19, 7.306, 101.0), (43.99, 7.112, 100.9), (43.82, 6.941, 100.8), (43.68, 6.801, 100.6), (43.58, 6.697, 100.4), (43.52, 6.633, 100.2), (43.49, 6.612, 100.0), (43.52, 6.633, 99.78), (43.58, 6.697, 99.57), (43.68, 6.801, 99.38), (43.82, 6.941, 99.2), (43.99, 7.112, 99.07), (44.19, 7.306, 98.96), (44.4, 7.517, 98.9), (44.62, 7.736, 98.88), (44.84, 7.956, 98.9), (45.05, 8.167, 98.96), (45.24, 8.361, 99.07), (45.41, 8.531, 99.2), (45.55, 8.671, 99.38), (45.66, 8.775, 99.57), (45.72, 8.839, 99.78), (45.74, 8.861, 100.0), (45.72, 8.839, 100.2), (45.66, 8.775, 100.4), (45.55, 8.671, 100.6), (45.41, 8.531, 100.8), (45.24, 8.361, 100.9), (31.75, 7.737, 98.99), (32.15, 7.737, 98.88), (31.75, 7.933, 99.01), (32.15, 7.956, 98.9), (31.75, 7.541, 99.01), (32.15, 7.518, 98.9), (32.15, 7.307, 98.96), (31.75, 7.352, 99.07), (32.15, 7.112, 99.07), (31.75, 7.178, 99.16), (32.15, 6.942, 99.2), (31.75, 7.026, 99.29), (32.15, 6.802, 99.38), (31.75, 6.901, 99.44), (32.15, 6.698, 99.57), (31.75, 6.808, 99.62), (32.15, 6.634, 99.78), (31.75, 6.75, 99.8), (32.15, 6.613, 100.0), (31.75, 6.731, 100.0), (32.15, 6.634, 100.2), (31.75, 6.75, 100.2), (31.75, 6.808, 100.4), (32.15, 6.698, 100.4), (31.75, 6.901, 100.6), (32.15, 6.802, 100.6), (32.15, 6.942, 100.8), (31.75, 7.026, 100.7), (31.75, 7.178, 100.8), (32.15, 7.112, 100.9), (31.75, 7.352, 100.9), (32.15, 7.307, 101.0), (32.15, 7.518, 101.1), (31.75, 7.541, 101.0), (32.15, 7.737, 101.1), (31.75, 7.737, 101.0), (32.15, 7.956, 101.1), (31.75, 7.933, 101.0), (32.15, 8.167, 101.0), (31.75, 8.122, 100.9), (32.15, 8.362, 100.9), (31.75, 8.296, 100.8), (32.15, 8.532, 100.8), (31.75, 8.448, 100.7), (31.75, 8.573, 100.6), (32.15, 8.672, 100.6), (32.15, 8.776, 100.4), (31.75, 8.666, 100.4), (32.15, 8.84, 100.2), (31.75, 8.724, 100.2), (31.75, 8.743, 100.0), (32.15, 8.862, 100.0), (31.75, 8.724, 99.8), (32.15, 8.84, 99.78), (31.75, 8.666, 99.62), (32.15, 8.776, 99.57), (31.75, 8.573, 99.44), (32.15, 8.672, 99.38), (32.15, 8.532, 99.2), (31.75, 8.448, 99.29), (31.75, 8.296, 99.16), (32.15, 8.362, 99.07), (31.75, 8.122, 99.07), (32.15, 8.167, 98.96), (44.62, -7.737, 98.88), (44.84, -7.956, 98.9), (44.4, -7.518, 98.9), (45.05, -8.167, 98.96), (44.19, -7.307, 98.96), (43.99, -7.112, 99.07), (43.82, -6.942, 99.2), (43.68, -6.802, 99.38), (43.58, -6.698, 99.57), (43.51, -6.634, 99.78), (43.49, -6.613, 100.0), (43.51, -6.634, 100.2), (43.58, -6.698, 100.4), (43.68, -6.802, 100.6), (43.82, -6.942, 100.8), (43.99, -7.112, 100.9), (44.19, -7.307, 101.0), (44.4, -7.518, 101.1), (44.62, -7.737, 101.1), (44.84, -7.956, 101.1), (45.05, -8.167, 101.0), (45.24, -8.362, 100.9), (45.41, -8.532, 100.8), (45.55, -8.672, 100.6), (45.66, -8.776, 100.4), (45.72, -8.84, 100.2), (45.74, -8.862, 100.0), (45.72, -8.84, 99.78), (45.66, -8.776, 99.57), (45.55, -8.672, 99.38), (45.41, -8.532, 99.2), (45.24, -8.362, 99.07), (44.62, -7.736, 101.1), (44.62, -2.114, 101.1), (44.84, -2.114, 101.1), (44.84, -7.956, 101.1), (44.4, -7.517, 101.1), (44.4, -2.114, 101.1), (44.19, -2.114, 101.0), (43.99, -2.114, 100.9), (43.82, -2.114, 100.8), (43.68, -2.114, 100.6), (43.58, -2.114, 100.4), (43.52, -2.114, 100.2), (43.49, -2.114, 100.0), (43.52, -2.114, 99.78), (43.58, -2.114, 99.57), (43.68, -2.114, 99.38), (43.82, -2.114, 99.2), (43.99, -2.114, 99.07), (44.19, -2.114, 98.96), (44.4, -2.114, 98.9), (44.62, -2.114, 98.88), (44.84, -2.114, 98.9), (45.05, -2.114, 98.96), (45.24, -2.114, 99.07), (45.41, -2.114, 99.2), (45.55, -2.114, 99.38), (45.66, -2.114, 99.57), (45.72, -2.114, 99.78), (45.74, -2.114, 100.0), (45.72, -2.114, 100.2), (45.66, -2.114, 100.4), (45.55, -2.114, 100.6), (45.41, -2.114, 100.8), (45.24, -2.114, 100.9), (45.05, -2.114, 101.0), (45.05, -8.167, 101.0), (44.19, -7.306, 101.0), (43.99, -7.112, 100.9), (43.82, -6.941, 100.8), (43.68, -6.801, 100.6), (43.58, -6.697, 100.4), (43.52, -6.633, 100.2), (43.49, -6.612, 100.0), (43.52, -6.633, 99.78), (43.58, -6.697, 99.57), (43.68, -6.801, 99.38), (43.82, -6.941, 99.2), (43.99, -7.112, 99.07), (44.19, -7.306, 98.96), (44.4, -7.517, 98.9), (44.62, -7.736, 98.88), (44.84, -7.956, 98.9), (45.05, -8.167, 98.96), (45.24, -8.361, 99.07), (45.41, -8.531, 99.2), (45.55, -8.671, 99.38), (45.66, -8.775, 99.57), (45.72, -8.839, 99.78), (45.74, -8.861, 100.0), (45.72, -8.839, 100.2), (45.66, -8.775, 100.4), (45.55, -8.671, 100.6), (45.41, -8.531, 100.8), (45.24, -8.361, 100.9), (31.75, -7.737, 98.99), (32.15, -7.737, 98.88), (31.75, -7.933, 99.01), (32.15, -7.956, 98.9), (31.75, -7.541, 99.01), (32.15, -7.518, 98.9), (32.15, -7.307, 98.96), (31.75, -7.352, 99.07), (32.15, -7.112, 99.07), (31.75, -7.178, 99.16), (32.15, -6.942, 99.2), (31.75, -7.026, 99.29), (32.15, -6.802, 99.38), (31.75, -6.901, 99.44), (32.15, -6.698, 99.57), (31.75, -6.808, 99.62), (32.15, -6.634, 99.78), (31.75, -6.75, 99.8), (32.15, -6.613, 100.0), (31.75, -6.731, 100.0), (32.15, -6.634, 100.2), (31.75, -6.75, 100.2), (31.75, -6.808, 100.4), (32.15, -6.698, 100.4), (31.75, -6.901, 100.6), (32.15, -6.802, 100.6), (32.15, -6.942, 100.8), (31.75, -7.026, 100.7), (31.75, -7.178, 100.8), (32.15, -7.112, 100.9), (31.75, -7.352, 100.9), (32.15, -7.307, 101.0), (32.15, -7.518, 101.1), (31.75, -7.541, 101.0), (32.15, -7.737, 101.1), (31.75, -7.737, 101.0), (32.15, -7.956, 101.1), (31.75, -7.933, 101.0), (32.15, -8.167, 101.0), (31.75, -8.122, 100.9), (32.15, -8.362, 100.9), (31.75, -8.296, 100.8), (32.15, -8.532, 100.8), (31.75, -8.448, 100.7), (31.75, -8.573, 100.6), (32.15, -8.672, 100.6), (32.15, -8.776, 100.4), (31.75, -8.666, 100.4), (32.15, -8.84, 100.2), (31.75, -8.724, 100.2), (31.75, -8.743, 100.0), (32.15, -8.862, 100.0), (31.75, -8.724, 99.8), (32.15, -8.84, 99.78), (31.75, -8.666, 99.62), (32.15, -8.776, 99.57), (31.75, -8.573, 99.44), (32.15, -8.672, 99.38), (32.15, -8.532, 99.2), (31.75, -8.448, 99.29), (31.75, -8.296, 99.16), (32.15, -8.362, 99.07), (31.75, -8.122, 99.07), (32.15, -8.167, 98.96)], [], [(0, 2, 3, 1), (2, 4, 5, 3), (4, 6, 7, 5), (6, 8, 9, 7), (8, 10, 11, 9), (10, 12, 13, 11), (12, 14, 15, 13), (14, 16, 17, 15), (16, 18, 19, 17), (18, 20, 21, 19), (20, 22, 23, 21), (22, 24, 25, 23), (24, 26, 27, 25), (28, 30, 31, 29), (30, 32, 33, 31), (32, 34, 35, 33), (34, 36, 37, 35), (36, 38, 39, 37), (38, 40, 41, 39), (40, 42, 43, 41), (42, 44, 45, 43), (44, 46, 47, 45), (46, 48, 49, 47), (48, 50, 51, 49), (52, 0, 1, 53), (50, 52, 53, 51), (54, 55, 56, 57), (54, 57, 58, 59), (60, 61, 55, 54), (56, 55, 62, 63), (57, 56, 64, 65), (60, 54, 59, 66), (57, 65, 67, 58), (68, 69, 61, 60), (55, 61, 70, 62), (64, 56, 63, 71), (65, 64, 72, 73), (68, 60, 66, 74), (65, 73, 75, 67), (77, 78, 69, 68), (61, 69, 79, 70), (72, 64, 71, 80), (73, 72, 81, 82), (77, 68, 74, 83), (73, 82, 76, 75), (85, 86, 78, 77), (69, 78, 87, 79), (81, 72, 80, 89), (82, 81, 91, 92), (85, 77, 83, 93), (82, 92, 95, 76), (102, 103, 86, 85), (78, 86, 104, 87), (91, 81, 89, 105), (92, 91, 106, 107), (102, 85, 93, 94), (92, 107, 101, 95), (112, 113, 103, 102), (86, 103, 88, 104), (106, 91, 105, 90), (107, 106, 120, 121), (112, 102, 94, 122), (107, 121, 124, 101), (127, 128, 84, 111), (129, 130, 113, 112), (103, 113, 131, 88), (120, 106, 90, 137), (121, 120, 138, 127), (129, 112, 122, 123), (121, 127, 111, 124), (127, 138, 144, 128), (128, 145, 143, 84), (146, 147, 130, 129), (113, 130, 148, 131), (138, 120, 137, 152), (146, 129, 123, 153), (154, 155, 139, 100), (156, 157, 140, 110), (160, 161, 141, 125), (162, 163, 142, 126), (144, 138, 152, 150), (128, 144, 166, 145), (145, 167, 165, 143), (155, 168, 147, 146), (130, 147, 169, 148), (155, 146, 153, 139), (176, 154, 100, 159), (154, 177, 168, 155), (178, 156, 110, 164), (156, 179, 180, 157), (157, 181, 182, 140), (183, 160, 125, 158), (161, 176, 159, 141), (160, 184, 185, 161), (167, 162, 126, 165), (162, 186, 187, 163), (163, 178, 164, 142), (166, 144, 150, 188), (145, 166, 189, 167), (147, 168, 173, 169), (190, 180, 170, 134), (180, 179, 149, 170), (187, 186, 135, 171), (186, 189, 172, 135), (168, 177, 136, 173), (185, 184, 151, 174), (184, 193, 175, 151), (193, 190, 134, 175), (176, 194, 177, 154), (178, 195, 179, 156), (157, 180, 190, 181), (181, 183, 158, 182), (183, 193, 184, 160), (161, 185, 194, 176), (167, 189, 186, 162), (163, 187, 195, 178), (189, 166, 188, 172), (179, 195, 191, 149), (195, 187, 171, 191), (177, 194, 192, 136), (194, 185, 174, 192), (181, 190, 193, 183), (108, 99, 98, 114, 115, 132), (132, 118, 119, 133, 109, 108), (97, 96, 109, 133, 117, 116), (52, 59, 58, 0), (0, 58, 67, 2), (2, 67, 75, 4), (6, 4, 75, 76), (6, 76, 95, 10, 8), (10, 95, 101, 14, 12), (14, 101, 124, 16), (18, 16, 124, 111), (20, 18, 111, 84), (22, 20, 84), (24, 22, 84), (26, 24, 84), (96, 97, 84, 143), (143, 165, 96), (126, 96, 165), (96, 126, 109), (126, 142, 109), (182, 158, 125, 108, 109, 110, 140), (110, 109, 164), (164, 109, 142), (50, 66, 59, 52), (48, 74, 66, 50), (44, 83, 74, 48, 46), (40, 93, 83, 44, 42), (40, 38, 94, 93), (36, 122, 94, 38), (36, 34, 123, 122), (34, 32, 123), (32, 30, 123), (30, 28, 123), (125, 141, 108), (159, 108, 141), (100, 108, 159), (108, 100, 99), (153, 123, 98, 99), (153, 99, 139), (100, 139, 99), (3, 71, 63, 1), (53, 1, 63, 62), (51, 53, 62, 70), (3, 5, 80, 71), (49, 51, 70, 79, 47), (5, 7, 9, 89, 80), (11, 105, 89, 9), (11, 13, 90, 105), (13, 15, 137, 90), (17, 152, 137, 15), (19, 150, 152, 17), (21, 188, 150, 19), (21, 23, 172, 188), (23, 25, 135, 172), (25, 27, 171, 135), (45, 47, 79, 87), (45, 87, 104, 43), (41, 43, 104, 88), (41, 88, 131, 39), (37, 39, 131, 148), (37, 148, 169, 35), (33, 35, 169, 173), (31, 33, 173, 136), (29, 31, 136, 192), (115, 114, 29, 192), (192, 174, 132, 115), (117, 171, 27, 116), (117, 133, 191, 171), (133, 119, 149, 191), (118, 132, 174, 151), (119, 118, 175, 134, 170), (151, 175, 118), (170, 149, 119), (321, 323, 199, 197), (205, 207, 211, 209), (209, 211, 215, 213), (213, 215, 219, 217), (217, 219, 223, 221), (221, 223, 227, 225), (225, 227, 231, 229), (229, 231, 235, 233), (233, 235, 239, 237), (237, 239, 243, 241), (241, 243, 247, 245), (245, 247, 251, 249), (249, 251, 255, 253), (253, 255, 259, 257), (257, 259, 263, 261), (261, 263, 267, 265), (265, 267, 271, 269), (269, 271, 275, 273), (273, 275, 279, 277), (277, 279, 283, 281), (281, 283, 287, 285), (285, 287, 291, 289), (289, 291, 295, 293), (293, 295, 299, 297), (297, 299, 303, 301), (301, 303, 307, 305), (305, 307, 311, 309), (309, 311, 315, 313), (313, 315, 319, 317), (317, 319, 323, 321), (201, 203, 207, 205), (202, 198, 322, 318, 314, 310, 306, 302, 298, 294, 290, 286, 282, 278, 274, 270, 266, 262, 258, 254, 250, 246, 242, 238, 234, 230, 226, 222, 218, 214, 210, 206), (197, 199, 203, 201), (197, 201, 200, 196), (203, 199, 198, 202), (201, 205, 204, 200), (207, 203, 202, 206), (205, 209, 208, 204), (211, 207, 206, 210), (209, 213, 212, 208), (215, 211, 210, 214), (213, 217, 216, 212), (219, 215, 214, 218), (217, 221, 220, 216), (223, 219, 218, 222), (221, 225, 224, 220), (227, 223, 222, 226), (225, 229, 228, 224), (231, 227, 226, 230), (229, 233, 232, 228), (235, 231, 230, 234), (233, 237, 236, 232), (239, 235, 234, 238), (237, 241, 240, 236), (243, 239, 238, 242), (241, 245, 244, 240), (247, 243, 242, 246), (245, 249, 248, 244), (251, 247, 246, 250), (249, 253, 252, 248), (255, 251, 250, 254), (253, 257, 256, 252), (259, 255, 254, 258), (257, 261, 260, 256), (263, 259, 258, 262), (261, 265, 264, 260), (267, 263, 262, 266), (265, 269, 268, 264), (271, 267, 266, 270), (269, 273, 272, 268), (275, 271, 270, 274), (273, 277, 276, 272), (279, 275, 274, 278), (277, 281, 280, 276), (283, 279, 278, 282), (281, 285, 284, 280), (287, 283, 282, 286), (285, 289, 288, 284), (291, 287, 286, 290), (289, 293, 292, 288), (295, 291, 290, 294), (293, 297, 296, 292), (299, 295, 294, 298), (297, 301, 300, 296), (303, 299, 298, 302), (301, 305, 304, 300), (307, 303, 302, 306), (305, 309, 308, 304), (311, 307, 306, 310), (309, 313, 312, 308), (315, 311, 310, 314), (313, 317, 316, 312), (319, 315, 314, 318), (317, 321, 320, 316), (323, 319, 318, 322), (321, 197, 196, 320), (199, 323, 322, 198), (196, 200, 204, 208, 212, 216, 220, 224, 228, 232, 236, 240, 244, 248, 252, 256, 260, 264, 268, 272, 276, 280, 284, 288, 292, 296, 300, 304, 308, 312, 316, 320), (422, 420, 424, 427, 429, 431, 433, 435, 437, 439, 441, 442, 444, 447, 448, 450, 453, 455, 457, 459, 461, 463, 464, 467, 469, 470, 472, 474, 476, 479, 480, 482), (324, 421, 423, 325), (325, 423, 483, 327), (328, 426, 425, 326), (329, 428, 426, 328), (330, 430, 428, 329), (331, 432, 430, 330), (332, 434, 432, 331), (333, 436, 434, 332), (334, 438, 436, 333), (335, 440, 438, 334), (336, 443, 440, 335), (337, 445, 443, 336), (338, 446, 445, 337), (339, 449, 446, 338), (340, 451, 449, 339), (341, 452, 451, 340), (342, 454, 452, 341), (343, 456, 454, 342), (344, 458, 456, 343), (345, 460, 458, 344), (346, 462, 460, 345), (347, 465, 462, 346), (348, 466, 465, 347), (349, 468, 466, 348), (350, 471, 468, 349), (351, 473, 471, 350), (352, 475, 473, 351), (353, 477, 475, 352), (354, 478, 477, 353), (355, 481, 478, 354), (327, 483, 481, 355), (356, 357, 358, 359), (360, 361, 357, 356), (358, 357, 361, 362, 363, 364, 365, 366, 367, 368, 369, 370, 371, 372, 373, 374, 375, 376, 377, 378, 379, 380, 381, 382, 383, 384, 385, 386, 387, 388, 389, 390), (359, 358, 390, 391), (392, 362, 361, 360), (393, 363, 362, 392), (394, 364, 363, 393), (395, 365, 364, 394), (396, 366, 365, 395), (397, 367, 366, 396), (398, 368, 367, 397), (399, 369, 368, 398), (400, 370, 369, 399), (401, 371, 370, 400), (402, 372, 371, 401), (403, 373, 372, 402), (404, 374, 373, 403), (405, 375, 374, 404), (406, 376, 375, 405), (407, 377, 376, 406), (408, 378, 377, 407), (409, 379, 378, 408), (410, 380, 379, 409), (411, 381, 380, 410), (412, 382, 381, 411), (413, 383, 382, 412), (414, 384, 383, 413), (415, 385, 384, 414), (416, 386, 385, 415), (417, 387, 386, 416), (418, 388, 387, 417), (419, 389, 388, 418), (391, 390, 389, 419), (423, 421, 420, 422), (421, 425, 424, 420), (425, 426, 427, 424), (426, 428, 429, 427), (428, 430, 431, 429), (430, 432, 433, 431), (432, 434, 435, 433), (434, 436, 437, 435), (436, 438, 439, 437), (483, 423, 422, 482), (441, 439, 438, 440), (442, 441, 440, 443), (444, 442, 443, 445), (447, 444, 445, 446), (448, 447, 446, 449), (450, 448, 449, 451), (453, 450, 451, 452), (455, 453, 452, 454), (457, 455, 454, 456), (459, 457, 456, 458), (461, 459, 458, 460), (463, 461, 460, 462), (464, 463, 462, 465), (467, 464, 465, 466), (469, 467, 466, 468), (470, 469, 468, 471), (472, 470, 471, 473), (474, 472, 473, 475), (476, 474, 475, 477), (479, 476, 477, 478), (480, 479, 478, 481), (482, 480, 481, 483), (326, 425, 421, 324), (582, 642, 640, 639, 636, 634, 632, 630, 629, 627, 624, 623, 621, 619, 617, 615, 613, 610, 608, 607, 604, 602, 601, 599, 597, 595, 593, 591, 589, 587, 584, 580), (484, 485, 583, 581), (485, 487, 643, 583), (488, 486, 585, 586), (489, 488, 586, 588), (490, 489, 588, 590), (491, 490, 590, 592), (492, 491, 592, 594), (493, 492, 594, 596), (494, 493, 596, 598), (495, 494, 598, 600), (496, 495, 600, 603), (497, 496, 603, 605), (498, 497, 605, 606), (499, 498, 606, 609), (500, 499, 609, 611), (501, 500, 611, 612), (502, 501, 612, 614), (503, 502, 614, 616), (504, 503, 616, 618), (505, 504, 618, 620), (506, 505, 620, 622), (507, 506, 622, 625), (508, 507, 625, 626), (509, 508, 626, 628), (510, 509, 628, 631), (511, 510, 631, 633), (512, 511, 633, 635), (513, 512, 635, 637), (514, 513, 637, 638), (515, 514, 638, 641), (487, 515, 641, 643), (516, 519, 518, 517), (520, 516, 517, 521), (518, 550, 549, 548, 547, 546, 545, 544, 543, 542, 541, 540, 539, 538, 537, 536, 535, 534, 533, 532, 531, 530, 529, 528, 527, 526, 525, 524, 523, 522, 521, 517), (519, 551, 550, 518), (552, 520, 521, 522), (553, 552, 522, 523), (554, 553, 523, 524), (555, 554, 524, 525), (556, 555, 525, 526), (557, 556, 526, 527), (558, 557, 527, 528), (559, 558, 528, 529), (560, 559, 529, 530), (561, 560, 530, 531), (562, 561, 531, 532), (563, 562, 532, 533), (564, 563, 533, 534), (565, 564, 534, 535), (566, 565, 535, 536), (567, 566, 536, 537), (568, 567, 537, 538), (569, 568, 538, 539), (570, 569, 539, 540), (571, 570, 540, 541), (572, 571, 541, 542), (573, 572, 542, 543), (574, 573, 543, 544), (575, 574, 544, 545), (576, 575, 545, 546), (577, 576, 546, 547), (578, 577, 547, 548), (579, 578, 548, 549), (551, 579, 549, 550), (583, 582, 580, 581), (581, 580, 584, 585), (585, 584, 587, 586), (586, 587, 589, 588), (588, 589, 591, 590), (590, 591, 593, 592), (592, 593, 595, 594), (594, 595, 597, 596), (596, 597, 599, 598), (643, 642, 582, 583), (601, 600, 598, 599), (602, 603, 600, 601), (604, 605, 603, 602), (607, 606, 605, 604), (608, 609, 606, 607), (610, 611, 609, 608), (613, 612, 611, 610), (615, 614, 612, 613), (617, 616, 614, 615), (619, 618, 616, 617), (621, 620, 618, 619), (623, 622, 620, 621), (624, 625, 622, 623), (627, 626, 625, 624), (629, 628, 626, 627), (630, 631, 628, 629), (632, 633, 631, 630), (634, 635, 633, 632), (636, 637, 635, 634), (639, 638, 637, 636), (640, 641, 638, 639), (642, 643, 641, 640), (486, 484, 581, 585)])
me_cylinder_006.polygons.foreach_set('use_smooth', [1, 1, 1, 1, 1, 1, 1, 1, 1, 1, 1, 1, 1, 1, 1, 1, 1, 1, 1, 1, 1, 1, 1, 1, 1, 1, 1, 1, 1, 1, 1, 1, 1, 1, 1, 1, 1, 1, 1, 1, 1, 1, 1, 1, 1, 1, 1, 1, 1, 1, 1, 1, 1, 1, 1, 1, 1, 1, 1, 1, 1, 1, 1, 1, 1, 1, 1, 1, 1, 1, 1, 1, 1, 1, 1, 1, 1, 1, 1, 1, 1, 1, 1, 1, 1, 1, 1, 1, 1, 1, 1, 1, 1, 1, 1, 1, 1, 1, 1, 1, 1, 1, 1, 1, 1, 1, 1, 1, 1, 1, 1, 1, 1, 1, 1, 1, 1, 1, 1, 1, 1, 1, 0, 0, 0, 0, 0, 0, 0, 0, 0, 0, 0, 0, 0, 0, 0, 0, 0, 0, 0, 0, 0, 0, 0, 0, 0, 0, 0, 0, 0, 0, 0, 0, 0, 0, 0, 0, 0, 0, 0, 0, 0, 0, 0, 0, 0, 0, 0, 0, 0, 0, 0, 0, 0, 0, 0, 0, 0, 0, 0, 0, 0, 0, 0, 0, 0, 0, 0, 0, 0, 0, 0, 0, 0, 1, 1, 1, 1, 1, 1, 1, 1, 1, 1, 1, 1, 1, 1, 1, 1, 1, 1, 1, 1, 1, 1, 1, 1, 1, 1, 1, 1, 1, 1, 1, 1, 1, 1, 1, 1, 1, 1, 1, 1, 1, 1, 1, 1, 1, 1, 1, 1, 1, 1, 1, 1, 1, 1, 1, 1, 1, 1, 1, 1, 1, 1, 1, 1, 1, 1, 1, 1, 1, 1, 1, 1, 1, 1, 1, 1, 1, 1, 1, 1, 1, 1, 1, 1, 1, 1, 1, 1, 1, 1, 1, 1, 1, 1, 1, 1, 1, 1, 1, 1, 1, 1, 1, 1, 1, 1, 1, 1, 1, 1, 1, 1, 1, 1, 1, 1, 1, 1, 1, 1, 1, 1, 1, 1, 1, 1, 1, 1, 1, 1, 1, 1, 1, 1, 1, 1, 1, 1, 1, 1, 1, 1, 1, 1, 1, 1, 1, 1, 1, 1, 1, 1, 1, 1, 1, 1, 1, 1, 1, 1, 1, 1, 1, 1, 1, 1, 1, 1, 1, 1, 1, 1, 1, 1, 1, 1, 1, 1, 1, 1, 1, 1, 1, 1, 1, 1, 1, 1, 1, 1, 1, 1, 1, 1, 1, 1, 1, 1, 1, 1, 1, 1, 1, 1, 1, 1, 1, 1, 1, 1, 1, 1, 1, 1, 1, 1, 1, 1, 1, 1, 1, 1, 1, 1, 1, 1, 1, 1, 1, 1, 1, 1, 1, 1, 1, 1, 1, 1, 1, 1, 1, 1, 1, 1, 1, 1, 1, 1, 1, 1, 1, 1, 1, 1, 1, 1, 1, 1, 1, 1, 1, 1, 1, 1, 1, 1, 1, 1, 1, 1, 1, 1, 1, 1, 1, 1, 1, 1, 1, 1, 1, 1, 1, 1, 1, 1, 1, 1, 1, 1, 1, 1, 1, 1])
_uv = me_cylinder_006.uv_layers.new(name='UVMap')
_uv.uv.foreach_set('vector', [0.5, 0.7826, 0.5275, 0.7799, 0.5275, 0.7799, 0.5, 0.7826, 0.5275, 0.7799, 0.5539, 0.7719, 0.5539, 0.7719, 0.5275, 0.7799, 0.5539, 0.7719, 0.5782, 0.7589, 0.5782, 0.7589, 0.5539, 0.7719, 0.5782, 0.7589, 0.5995, 0.7414, 0.5995, 0.7414, 0.5782, 0.7589, 0.5995, 0.7414, 0.617, 0.7201, 0.617, 0.7201, 0.5995, 0.7414, 0.617, 0.7201, 0.63, 0.6957, 0.63, 0.6957, 0.617, 0.7201, 0.63, 0.6957, 0.638, 0.6693, 0.638, 0.6693, 0.63, 0.6957, 0.638, 0.6693, 0.6407, 0.6419, 0.6407, 0.6419, 0.638, 0.6693, 0.6407, 0.6419, 0.638, 0.6144, 0.638, 0.6144, 0.6407, 0.6419, 0.638, 0.6144, 0.63, 0.588, 0.63, 0.588, 0.638, 0.6144, 0.63, 0.588, 0.617, 0.5637, 0.617, 0.5637, 0.63, 0.588, 0.617, 0.5637, 0.5995, 0.5424, 0.5995, 0.5424, 0.617, 0.5637, 0.5995, 0.5424, 0.5782, 0.5249, 0.5782, 0.5249, 0.5995, 0.5424, 0.4218, 0.5249, 0.4005, 0.5424, 0.4005, 0.5424, 0.4218, 0.5249, 0.4005, 0.5424, 0.383, 0.5637, 0.383, 0.5637, 0.4005, 0.5424, 0.383, 0.5637, 0.37, 0.588, 0.37, 0.588, 0.383, 0.5637, 0.37, 0.588, 0.362, 0.6144, 0.362, 0.6144, 0.37, 0.588, 0.362, 0.6144, 0.3593, 0.6419, 0.3593, 0.6419, 0.362, 0.6144, 0.3593, 0.6419, 0.362, 0.6693, 0.362, 0.6693, 0.3593, 0.6419, 0.362, 0.6693, 0.37, 0.6957, 0.37, 0.6957, 0.362, 0.6693, 0.37, 0.6957, 0.383, 0.7201, 0.383, 0.7201, 0.37, 0.6957, 0.383, 0.7201, 0.4005, 0.7414, 0.4005, 0.7414, 0.383, 0.7201, 0.4005, 0.7414, 0.4218, 0.7589, 0.4218, 0.7589, 0.4005, 0.7414, 0.4218, 0.7589, 0.4462, 0.7719, 0.4462, 0.7719, 0.4218, 0.7589, 0.4725, 0.7799, 0.5, 0.7826, 0.5, 0.7826, 0.4725, 0.7799, 0.4462, 0.7719, 0.4725, 0.7799, 0.4725, 0.7799, 0.4462, 0.7719, 0.4025, 0.9904, 0.4025, 0.9904, 0.5, 1.0, 0.5, 1.0, 0.4025, 0.9904, 0.5, 1.0, 0.5, 0.9304, 0.416, 0.9221, 0.3087, 0.9619, 0.3087, 0.9619, 0.4025, 0.9904, 0.4025, 0.9904, 0.5, 1.0, 0.4025, 0.9904, 0.416, 0.9221, 0.5, 0.9304, 0.5, 1.0, 0.5, 1.0, 0.5975, 0.9904, 0.5975, 0.9904, 0.3087, 0.9619, 0.4025, 0.9904, 0.416, 0.9221, 0.3353, 0.8976, 0.5, 1.0, 0.5975, 0.9904, 0.584, 0.9221, 0.5, 0.9304, 0.2222, 0.9157, 0.2222, 0.9157, 0.3087, 0.9619, 0.3087, 0.9619, 0.4025, 0.9904, 0.3087, 0.9619, 0.3353, 0.8976, 0.416, 0.9221, 0.5975, 0.9904, 0.5, 1.0, 0.5, 0.9304, 0.584, 0.9221, 0.5975, 0.9904, 0.5975, 0.9904, 0.6913, 0.9619, 0.6913, 0.9619, 0.2222, 0.9157, 0.3087, 0.9619, 0.3353, 0.8976, 0.2609, 0.8579, 0.5975, 0.9904, 0.6913, 0.9619, 0.6647, 0.8976, 0.584, 0.9221, 0.1464, 0.8536, 0.1464, 0.8536, 0.2222, 0.9157, 0.2222, 0.9157, 0.3087, 0.9619, 0.2222, 0.9157, 0.2609, 0.8579, 0.3353, 0.8976, 0.6913, 0.9619, 0.5975, 0.9904, 0.584, 0.9221, 0.6647, 0.8976, 0.6913, 0.9619, 0.6913, 0.9619, 0.7778, 0.9157, 0.7778, 0.9157, 0.1464, 0.8536, 0.2222, 0.9157, 0.2609, 0.8579, 0.1957, 0.8043, 0.6913, 0.9619, 0.7778, 0.9157, 0.7391, 0.8579, 0.6647, 0.8976, 0.08427, 0.7778, 0.08427, 0.7778, 0.1464, 0.8536, 0.1464, 0.8536, 0.2222, 0.9157, 0.1464, 0.8536, 0.1957, 0.8043, 0.2609, 0.8579, 0.7778, 0.9157, 0.6913, 0.9619, 0.6647, 0.8976, 0.7391, 0.8579, 0.7778, 0.9157, 0.7778, 0.9157, 0.8536, 0.8536, 0.8536, 0.8536, 0.08427, 0.7778, 0.1464, 0.8536, 0.1957, 0.8043, 0.1421, 0.7391, 0.7778, 0.9157, 0.8536, 0.8536, 0.8043, 0.8043, 0.7391, 0.8579, 0.03806, 0.6913, 0.03806, 0.6913, 0.08427, 0.7778, 0.08427, 0.7778, 0.1464, 0.8536, 0.08427, 0.7778, 0.1421, 0.7391, 0.1957, 0.8043, 0.8536, 0.8536, 0.7778, 0.9157, 0.7391, 0.8579, 0.8043, 0.8043, 0.8536, 0.8536, 0.8536, 0.8536, 0.9157, 0.7778, 0.9157, 0.7778, 0.03806, 0.6913, 0.08427, 0.7778, 0.1421, 0.7391, 0.1024, 0.6647, 0.8536, 0.8536, 0.9157, 0.7778, 0.8579, 0.7391, 0.8043, 0.8043, 0.009607, 0.5975, 0.009607, 0.5975, 0.03806, 0.6913, 0.03806, 0.6913, 0.08427, 0.7778, 0.03806, 0.6913, 0.1024, 0.6647, 0.1421, 0.7391, 0.9157, 0.7778, 0.8536, 0.8536, 0.8043, 0.8043, 0.8579, 0.7391, 0.9157, 0.7778, 0.9157, 0.7778, 0.9619, 0.6913, 0.9619, 0.6913, 0.009607, 0.5975, 0.03806, 0.6913, 0.1024, 0.6647, 0.07787, 0.584, 0.9157, 0.7778, 0.9619, 0.6913, 0.8976, 0.6647, 0.8579, 0.7391, 0.9904, 0.5975, 1.0, 0.5, 0.9304, 0.5, 0.9221, 0.584, 0.0, 0.5, 0.0, 0.5, 0.009607, 0.5975, 0.009607, 0.5975, 0.03806, 0.6913, 0.009607, 0.5975, 0.07787, 0.584, 0.1024, 0.6647, 0.9619, 0.6913, 0.9157, 0.7778, 0.8579, 0.7391, 0.8976, 0.6647, 0.9619, 0.6913, 0.9619, 0.6913, 0.9904, 0.5975, 0.9904, 0.5975, 0.0, 0.5, 0.009607, 0.5975, 0.07787, 0.584, 0.0696, 0.5, 0.9619, 0.6913, 0.9904, 0.5975, 0.9221, 0.584, 0.8976, 0.6647, 0.9904, 0.5975, 0.9904, 0.5975, 1.0, 0.5, 1.0, 0.5, 1.0, 0.5, 0.9904, 0.4025, 0.9221, 0.416, 0.9304, 0.5, 0.009607, 0.4025, 0.009607, 0.4025, 0.0, 0.5, 0.0, 0.5, 0.009607, 0.5975, 0.0, 0.5, 0.0696, 0.5, 0.07787, 0.584, 0.9904, 0.5975, 0.9619, 0.6913, 0.8976, 0.6647, 0.9221, 0.584, 0.009607, 0.4025, 0.0, 0.5, 0.0696, 0.5, 0.07787, 0.416, 0.08427, 0.2222, 0.03806, 0.3087, 0.1024, 0.3353, 0.1421, 0.2609, 0.6913, 0.03806, 0.5975, 0.009607, 0.584, 0.07787, 0.6647, 0.1024, 0.3087, 0.03806, 0.2222, 0.08426, 0.2609, 0.1421, 0.3353, 0.1024, 0.9157, 0.2222, 0.8536, 0.1464, 0.8043, 0.1957, 0.8579, 0.2609, 1.0, 0.5, 0.9904, 0.5975, 0.9221, 0.584, 0.9304, 0.5, 1.0, 0.5, 1.0, 0.5, 0.9904, 0.4025, 0.9904, 0.4025, 0.9904, 0.4025, 0.9619, 0.3087, 0.8976, 0.3353, 0.9221, 0.416, 0.03806, 0.3087, 0.03806, 0.3087, 0.009607, 0.4025, 0.009607, 0.4025, 0.0, 0.5, 0.009607, 0.4025, 0.07787, 0.416, 0.0696, 0.5, 0.03806, 0.3087, 0.009607, 0.4025, 0.07787, 0.416, 0.1024, 0.3353, 0.1464, 0.1464, 0.08427, 0.2222, 0.1421, 0.2609, 0.1957, 0.1957, 0.08427, 0.2222, 0.08427, 0.2222, 0.03806, 0.3087, 0.03806, 0.3087, 0.7778, 0.08426, 0.6913, 0.03806, 0.6647, 0.1024, 0.7391, 0.1421, 0.6913, 0.03806, 0.6913, 0.03806, 0.5975, 0.009607, 0.5975, 0.009607, 0.5975, 0.009607, 0.5, 0.0, 0.5, 0.0696, 0.584, 0.07787, 0.4025, 0.009607, 0.3087, 0.03806, 0.3353, 0.1024, 0.416, 0.07787, 0.2222, 0.08426, 0.1464, 0.1464, 0.1957, 0.1957, 0.2609, 0.1421, 0.3087, 0.03806, 0.3087, 0.03806, 0.2222, 0.08426, 0.2222, 0.08426, 0.9619, 0.3087, 0.9157, 0.2222, 0.8579, 0.2609, 0.8976, 0.3353, 0.9157, 0.2222, 0.9157, 0.2222, 0.8536, 0.1464, 0.8536, 0.1464, 0.8536, 0.1464, 0.7778, 0.08426, 0.7391, 0.1421, 0.8043, 0.1957, 0.9904, 0.4025, 1.0, 0.5, 0.9304, 0.5, 0.9221, 0.416, 0.9904, 0.4025, 0.9904, 0.4025, 0.9619, 0.3087, 0.9619, 0.3087, 0.009607, 0.4025, 0.03806, 0.3087, 0.1024, 0.3353, 0.07787, 0.416, 0.5, 0.0, 0.5975, 0.009607, 0.584, 0.07787, 0.5, 0.0696, 0.5975, 0.009607, 0.6913, 0.03806, 0.6647, 0.1024, 0.584, 0.07787, 0.8536, 0.1464, 0.9157, 0.2222, 0.8579, 0.2609, 0.8043, 0.1957, 0.9157, 0.2222, 0.9619, 0.3087, 0.8976, 0.3353, 0.8579, 0.2609, 0.03806, 0.3087, 0.08427, 0.2222, 0.1421, 0.2609, 0.1024, 0.3353, 0.2222, 0.08426, 0.3087, 0.03806, 0.3353, 0.1024, 0.2609, 0.1421, 0.3087, 0.03806, 0.4025, 0.009607, 0.416, 0.07787, 0.3353, 0.1024, 0.4025, 0.009607, 0.5, 0.0, 0.5, 0.0696, 0.416, 0.07787, 0.1464, 0.1464, 0.1464, 0.1464, 0.08427, 0.2222, 0.08427, 0.2222, 0.7778, 0.08426, 0.7778, 0.08426, 0.6913, 0.03806, 0.6913, 0.03806, 0.5975, 0.009607, 0.5975, 0.009607, 0.5, 0.0, 0.5, 0.0, 0.5, 0.0, 0.4025, 0.009607, 0.416, 0.07787, 0.5, 0.0696, 0.4025, 0.009607, 0.4025, 0.009607, 0.3087, 0.03806, 0.3087, 0.03806, 0.2222, 0.08426, 0.2222, 0.08426, 0.1464, 0.1464, 0.1464, 0.1464, 0.9619, 0.3087, 0.9619, 0.3087, 0.9157, 0.2222, 0.9157, 0.2222, 0.8536, 0.1464, 0.8536, 0.1464, 0.7778, 0.08426, 0.7778, 0.08426, 0.9619, 0.3087, 0.9904, 0.4025, 0.9221, 0.416, 0.8976, 0.3353, 0.6913, 0.03806, 0.7778, 0.08426, 0.7391, 0.1421, 0.6647, 0.1024, 0.7778, 0.08426, 0.8536, 0.1464, 0.8043, 0.1957, 0.7391, 0.1421, 0.08427, 0.2222, 0.1464, 0.1464, 0.1957, 0.1957, 0.1421, 0.2609, 0.1464, 0.1464, 0.2222, 0.08426, 0.2609, 0.1421, 0.1957, 0.1957, 0.5, 0.0, 0.5, 0.0, 0.4025, 0.009607, 0.4025, 0.009607, 0.3892, 0.2131, 0.4018, 0.3397, 0.422, 0.5263, 0.422, 0.5263, 0.3911, 0.2325, 0.3892, 0.2131, 0.3892, 0.2131, 0.4041, 0.2131, 0.5767, 0.2131, 0.6108, 0.2131, 0.6108, 0.2131, 0.3892, 0.2131, 0.578, 0.5263, 0.5924, 0.3975, 0.6108, 0.2131, 0.6108, 0.2131, 0.6054, 0.2668, 0.578, 0.5263, 0.4725, 0.7799, 0.416, 0.9221, 0.5, 0.9304, 0.5, 0.7826, 0.5, 0.7826, 0.5, 0.9304, 0.584, 0.9221, 0.5275, 0.7799, 0.5275, 0.7799, 0.584, 0.9221, 0.6647, 0.8976, 0.5539, 0.7719, 0.5782, 0.7589, 0.5539, 0.7719, 0.6647, 0.8976, 0.7391, 0.8579, 0.5782, 0.7589, 0.7391, 0.8579, 0.8043, 0.8043, 0.617, 0.7201, 0.5995, 0.7414, 0.617, 0.7201, 0.8043, 0.8043, 0.8579, 0.7391, 0.638, 0.6693, 0.63, 0.6957, 0.638, 0.6693, 0.8579, 0.7391, 0.8976, 0.6647, 0.6407, 0.6419, 0.638, 0.6144, 0.6407, 0.6419, 0.8976, 0.6647, 0.9221, 0.584, 0.63, 0.588, 0.638, 0.6144, 0.9221, 0.584, 0.9304, 0.5, 0.617, 0.5637, 0.63, 0.588, 0.9304, 0.5, 0.5995, 0.5424, 0.617, 0.5637, 0.9304, 0.5, 0.5782, 0.5249, 0.5995, 0.5424, 0.9304, 0.5, 0.5924, 0.3975, 0.578, 0.5263, 0.9304, 0.5, 0.9221, 0.416, 0.9221, 0.416, 0.8976, 0.3353, 0.5924, 0.3975, 0.8579, 0.2609, 0.5924, 0.3975, 0.8976, 0.3353, 0.5924, 0.3975, 0.8579, 0.2609, 0.6108, 0.2131, 0.8579, 0.2609, 0.8043, 0.1957, 0.6108, 0.2131, 0.5, 0.0696, 0.416, 0.07787, 0.3353, 0.1024, 0.3892, 0.2131, 0.6108, 0.2131, 0.6647, 0.1024, 0.584, 0.07787, 0.6647, 0.1024, 0.6108, 0.2131, 0.7391, 0.1421, 0.7391, 0.1421, 0.6108, 0.2131, 0.8043, 0.1957, 0.4462, 0.7719, 0.3353, 0.8976, 0.416, 0.9221, 0.4725, 0.7799, 0.4218, 0.7589, 0.2609, 0.8579, 0.3353, 0.8976, 0.4462, 0.7719, 0.383, 0.7201, 0.1957, 0.8043, 0.2609, 0.8579, 0.4218, 0.7589, 0.4005, 0.7414, 0.362, 0.6693, 0.1421, 0.7391, 0.1957, 0.8043, 0.383, 0.7201, 0.37, 0.6957, 0.362, 0.6693, 0.3593, 0.6419, 0.1024, 0.6647, 0.1421, 0.7391, 0.362, 0.6144, 0.07787, 0.584, 0.1024, 0.6647, 0.3593, 0.6419, 0.362, 0.6144, 0.37, 0.588, 0.0696, 0.5, 0.07787, 0.584, 0.37, 0.588, 0.383, 0.5637, 0.0696, 0.5, 0.383, 0.5637, 0.4005, 0.5424, 0.0696, 0.5, 0.4005, 0.5424, 0.4218, 0.5249, 0.0696, 0.5, 0.3353, 0.1024, 0.2609, 0.1421, 0.3892, 0.2131, 0.1957, 0.1957, 0.3892, 0.2131, 0.2609, 0.1421, 0.1421, 0.2609, 0.3892, 0.2131, 0.1957, 0.1957, 0.3892, 0.2131, 0.1421, 0.2609, 0.4018, 0.3397, 0.07787, 0.416, 0.0696, 0.5, 0.422, 0.5263, 0.4018, 0.3397, 0.07787, 0.416, 0.4018, 0.3397, 0.1024, 0.3353, 0.1421, 0.2609, 0.1024, 0.3353, 0.4018, 0.3397, 0.5275, 0.7799, 0.584, 0.9221, 0.5, 0.9304, 0.5, 0.7826, 0.4725, 0.7799, 0.5, 0.7826, 0.5, 0.9304, 0.416, 0.9221, 0.4462, 0.7719, 0.4725, 0.7799, 0.416, 0.9221, 0.3353, 0.8976, 0.5275, 0.7799, 0.5539, 0.7719, 0.6647, 0.8976, 0.584, 0.9221, 0.4218, 0.7589, 0.4462, 0.7719, 0.3353, 0.8976, 0.2609, 0.8579, 0.4005, 0.7414, 0.5539, 0.7719, 0.5782, 0.7589, 0.5995, 0.7414, 0.7391, 0.8579, 0.6647, 0.8976, 0.617, 0.7201, 0.8043, 0.8043, 0.7391, 0.8579, 0.5995, 0.7414, 0.617, 0.7201, 0.63, 0.6957, 0.8579, 0.7391, 0.8043, 0.8043, 0.63, 0.6957, 0.638, 0.6693, 0.8976, 0.6647, 0.8579, 0.7391, 0.6407, 0.6419, 0.9221, 0.584, 0.8976, 0.6647, 0.638, 0.6693, 0.638, 0.6144, 0.9304, 0.5, 0.9221, 0.584, 0.6407, 0.6419, 0.63, 0.588, 0.9221, 0.416, 0.9304, 0.5, 0.638, 0.6144, 0.63, 0.588, 0.617, 0.5637, 0.8976, 0.3353, 0.9221, 0.416, 0.617, 0.5637, 0.5995, 0.5424, 0.8579, 0.2609, 0.8976, 0.3353, 0.5995, 0.5424, 0.5782, 0.5249, 0.8043, 0.1957, 0.8579, 0.2609, 0.383, 0.7201, 0.4005, 0.7414, 0.2609, 0.8579, 0.1957, 0.8043, 0.383, 0.7201, 0.1957, 0.8043, 0.1421, 0.7391, 0.37, 0.6957, 0.362, 0.6693, 0.37, 0.6957, 0.1421, 0.7391, 0.1024, 0.6647, 0.362, 0.6693, 0.1024, 0.6647, 0.07787, 0.584, 0.3593, 0.6419, 0.362, 0.6144, 0.3593, 0.6419, 0.07787, 0.584, 0.0696, 0.5, 0.362, 0.6144, 0.0696, 0.5, 0.07787, 0.416, 0.37, 0.588, 0.383, 0.5637, 0.37, 0.588, 0.07787, 0.416, 0.1024, 0.3353, 0.4005, 0.5424, 0.383, 0.5637, 0.1024, 0.3353, 0.1421, 0.2609, 0.4218, 0.5249, 0.4005, 0.5424, 0.1421, 0.2609, 0.1957, 0.1957, 0.3911, 0.2325, 0.422, 0.5263, 0.4218, 0.5249, 0.1957, 0.1957, 0.1957, 0.1957, 0.2609, 0.1421, 0.3892, 0.2131, 0.3911, 0.2325, 0.6054, 0.2668, 0.8043, 0.1957, 0.5782, 0.5249, 0.578, 0.5263, 0.6054, 0.2668, 0.6108, 0.2131, 0.7391, 0.1421, 0.8043, 0.1957, 0.6108, 0.2131, 0.5767, 0.2131, 0.6647, 0.1024, 0.7391, 0.1421, 0.4041, 0.2131, 0.3892, 0.2131, 0.2609, 0.1421, 0.3353, 0.1024, 0.5767, 0.2131, 0.4041, 0.2131, 0.416, 0.07787, 0.5, 0.0696, 0.584, 0.07787, 0.3353, 0.1024, 0.416, 0.07787, 0.4041, 0.2131, 0.584, 0.07787, 0.6647, 0.1024, 0.5767, 0.2131, 0.4025, 0.9904, 0.4025, 0.9904, 0.5, 1.0, 0.5, 1.0, 0.6913, 0.9619, 0.6913, 0.9619, 0.7778, 0.9157, 0.7778, 0.9157, 0.7778, 0.9157, 0.7778, 0.9157, 0.8536, 0.8536, 0.8536, 0.8536, 0.8536, 0.8536, 0.8536, 0.8536, 0.9157, 0.7778, 0.9157, 0.7778, 0.9157, 0.7778, 0.9157, 0.7778, 0.9619, 0.6913, 0.9619, 0.6913, 0.9619, 0.6913, 0.9619, 0.6913, 0.9904, 0.5975, 0.9904, 0.5975, 0.9904, 0.5975, 0.9904, 0.5975, 1.0, 0.5, 1.0, 0.5, 1.0, 0.5, 1.0, 0.5, 0.9904, 0.4025, 0.9904, 0.4025, 0.9904, 0.4025, 0.9904, 0.4025, 0.9619, 0.3087, 0.9619, 0.3087, 0.9619, 0.3087, 0.9619, 0.3087, 0.9157, 0.2222, 0.9157, 0.2222, 0.9157, 0.2222, 0.9157, 0.2222, 0.8536, 0.1464, 0.8536, 0.1464, 0.8536, 0.1464, 0.8536, 0.1464, 0.7778, 0.08427, 0.7778, 0.08427, 0.7778, 0.08427, 0.7778, 0.08427, 0.6913, 0.03806, 0.6913, 0.03806, 0.6913, 0.03806, 0.6913, 0.03806, 0.5975, 0.009609, 0.5975, 0.009609, 0.5975, 0.009609, 0.5975, 0.009609, 0.5, 0.0, 0.5, 0.0, 0.5, 0.0, 0.5, 0.0, 0.4025, 0.009609, 0.4025, 0.009609, 0.4025, 0.009609, 0.4025, 0.009609, 0.3087, 0.03806, 0.3087, 0.03806, 0.3087, 0.03806, 0.3087, 0.03806, 0.2222, 0.08427, 0.2222, 0.08427, 0.2222, 0.08427, 0.2222, 0.08427, 0.1464, 0.1464, 0.1464, 0.1464, 0.1464, 0.1464, 0.1464, 0.1464, 0.08426, 0.2222, 0.08426, 0.2222, 0.08426, 0.2222, 0.08426, 0.2222, 0.03806, 0.3087, 0.03806, 0.3087, 0.03806, 0.3087, 0.03806, 0.3087, 0.009608, 0.4025, 0.009608, 0.4025, 0.009608, 0.4025, 0.009608, 0.4025, 0.0, 0.5, 0.0, 0.5, 0.0, 0.5, 0.0, 0.5, 0.009608, 0.5975, 0.009608, 0.5975, 0.009608, 0.5975, 0.009608, 0.5975, 0.03806, 0.6913, 0.03806, 0.6913, 0.03806, 0.6913, 0.03806, 0.6913, 0.08427, 0.7778, 0.08427, 0.7778, 0.08427, 0.7778, 0.08427, 0.7778, 0.1464, 0.8536, 0.1464, 0.8536, 0.1464, 0.8536, 0.1464, 0.8536, 0.2222, 0.9157, 0.2222, 0.9157, 0.2222, 0.9157, 0.2222, 0.9157, 0.3087, 0.9619, 0.3087, 0.9619, 0.3087, 0.9619, 0.3087, 0.9619, 0.4025, 0.9904, 0.4025, 0.9904, 0.5975, 0.9904, 0.5975, 0.9904, 0.6913, 0.9619, 0.6913, 0.9619, 0.584, 0.9221, 0.5, 0.9304, 0.416, 0.9221, 0.3353, 0.8976, 0.2609, 0.8579, 0.1957, 0.8043, 0.1421, 0.7391, 0.1024, 0.6647, 0.07787, 0.584, 0.0696, 0.5, 0.07787, 0.416, 0.1024, 0.3353, 0.1421, 0.2609, 0.1957, 0.1957, 0.2609, 0.1421, 0.3353, 0.1024, 0.416, 0.07787, 0.5, 0.0696, 0.584, 0.07787, 0.6647, 0.1024, 0.7391, 0.1421, 0.8043, 0.1957, 0.8579, 0.2609, 0.8976, 0.3353, 0.9221, 0.416, 0.9304, 0.5, 0.9221, 0.584, 0.8976, 0.6647, 0.8579, 0.7391, 0.8043, 0.8043, 0.7391, 0.8579, 0.6647, 0.8976, 0.5, 1.0, 0.5, 1.0, 0.5975, 0.9904, 0.5975, 0.9904, 0.5, 1.0, 0.5975, 0.9904, 0.584, 0.9221, 0.5, 0.9304, 0.5975, 0.9904, 0.5, 1.0, 0.5, 0.9304, 0.584, 0.9221, 0.5975, 0.9904, 0.6913, 0.9619, 0.6647, 0.8976, 0.584, 0.9221, 0.6913, 0.9619, 0.5975, 0.9904, 0.584, 0.9221, 0.6647, 0.8976, 0.6913, 0.9619, 0.7778, 0.9157, 0.7391, 0.8579, 0.6647, 0.8976, 0.7778, 0.9157, 0.6913, 0.9619, 0.6647, 0.8976, 0.7391, 0.8579, 0.7778, 0.9157, 0.8536, 0.8536, 0.8043, 0.8043, 0.7391, 0.8579, 0.8536, 0.8536, 0.7778, 0.9157, 0.7391, 0.8579, 0.8043, 0.8043, 0.8536, 0.8536, 0.9157, 0.7778, 0.8579, 0.7391, 0.8043, 0.8043, 0.9157, 0.7778, 0.8536, 0.8536, 0.8043, 0.8043, 0.8579, 0.7391, 0.9157, 0.7778, 0.9619, 0.6913, 0.8976, 0.6647, 0.8579, 0.7391, 0.9619, 0.6913, 0.9157, 0.7778, 0.8579, 0.7391, 0.8976, 0.6647, 0.9619, 0.6913, 0.9904, 0.5975, 0.9221, 0.584, 0.8976, 0.6647, 0.9904, 0.5975, 0.9619, 0.6913, 0.8976, 0.6647, 0.9221, 0.584, 0.9904, 0.5975, 1.0, 0.5, 0.9304, 0.5, 0.9221, 0.584, 1.0, 0.5, 0.9904, 0.5975, 0.9221, 0.584, 0.9304, 0.5, 1.0, 0.5, 0.9904, 0.4025, 0.9221, 0.416, 0.9304, 0.5, 0.9904, 0.4025, 1.0, 0.5, 0.9304, 0.5, 0.9221, 0.416, 0.9904, 0.4025, 0.9619, 0.3087, 0.8976, 0.3353, 0.9221, 0.416, 0.9619, 0.3087, 0.9904, 0.4025, 0.9221, 0.416, 0.8976, 0.3353, 0.9619, 0.3087, 0.9157, 0.2222, 0.8579, 0.2609, 0.8976, 0.3353, 0.9157, 0.2222, 0.9619, 0.3087, 0.8976, 0.3353, 0.8579, 0.2609, 0.9157, 0.2222, 0.8536, 0.1464, 0.8043, 0.1957, 0.8579, 0.2609, 0.8536, 0.1464, 0.9157, 0.2222, 0.8579, 0.2609, 0.8043, 0.1957, 0.8536, 0.1464, 0.7778, 0.08427, 0.7391, 0.1421, 0.8043, 0.1957, 0.7778, 0.08427, 0.8536, 0.1464, 0.8043, 0.1957, 0.7391, 0.1421, 0.7778, 0.08427, 0.6913, 0.03806, 0.6647, 0.1024, 0.7391, 0.1421, 0.6913, 0.03806, 0.7778, 0.08427, 0.7391, 0.1421, 0.6647, 0.1024, 0.6913, 0.03806, 0.5975, 0.009609, 0.584, 0.07787, 0.6647, 0.1024, 0.5975, 0.009609, 0.6913, 0.03806, 0.6647, 0.1024, 0.584, 0.07787, 0.5975, 0.009609, 0.5, 0.0, 0.5, 0.0696, 0.584, 0.07787, 0.5, 0.0, 0.5975, 0.009609, 0.584, 0.07787, 0.5, 0.0696, 0.5, 0.0, 0.4025, 0.009609, 0.416, 0.07787, 0.5, 0.0696, 0.4025, 0.009609, 0.5, 0.0, 0.5, 0.0696, 0.416, 0.07787, 0.4025, 0.009609, 0.3087, 0.03806, 0.3353, 0.1024, 0.416, 0.07787, 0.3087, 0.03806, 0.4025, 0.009609, 0.416, 0.07787, 0.3353, 0.1024, 0.3087, 0.03806, 0.2222, 0.08427, 0.2609, 0.1421, 0.3353, 0.1024, 0.2222, 0.08427, 0.3087, 0.03806, 0.3353, 0.1024, 0.2609, 0.1421, 0.2222, 0.08427, 0.1464, 0.1464, 0.1957, 0.1957, 0.2609, 0.1421, 0.1464, 0.1464, 0.2222, 0.08427, 0.2609, 0.1421, 0.1957, 0.1957, 0.1464, 0.1464, 0.08426, 0.2222, 0.1421, 0.2609, 0.1957, 0.1957, 0.08426, 0.2222, 0.1464, 0.1464, 0.1957, 0.1957, 0.1421, 0.2609, 0.08426, 0.2222, 0.03806, 0.3087, 0.1024, 0.3353, 0.1421, 0.2609, 0.03806, 0.3087, 0.08426, 0.2222, 0.1421, 0.2609, 0.1024, 0.3353, 0.03806, 0.3087, 0.009608, 0.4025, 0.07787, 0.416, 0.1024, 0.3353, 0.009608, 0.4025, 0.03806, 0.3087, 0.1024, 0.3353, 0.07787, 0.416, 0.009608, 0.4025, 0.0, 0.5, 0.0696, 0.5, 0.07787, 0.416, 0.0, 0.5, 0.009608, 0.4025, 0.07787, 0.416, 0.0696, 0.5, 0.0, 0.5, 0.009608, 0.5975, 0.07787, 0.584, 0.0696, 0.5, 0.009608, 0.5975, 0.0, 0.5, 0.0696, 0.5, 0.07787, 0.584, 0.009608, 0.5975, 0.03806, 0.6913, 0.1024, 0.6647, 0.07787, 0.584, 0.03806, 0.6913, 0.009608, 0.5975, 0.07787, 0.584, 0.1024, 0.6647, 0.03806, 0.6913, 0.08427, 0.7778, 0.1421, 0.7391, 0.1024, 0.6647, 0.08427, 0.7778, 0.03806, 0.6913, 0.1024, 0.6647, 0.1421, 0.7391, 0.08427, 0.7778, 0.1464, 0.8536, 0.1957, 0.8043, 0.1421, 0.7391, 0.1464, 0.8536, 0.08427, 0.7778, 0.1421, 0.7391, 0.1957, 0.8043, 0.1464, 0.8536, 0.2222, 0.9157, 0.2609, 0.8579, 0.1957, 0.8043, 0.2222, 0.9157, 0.1464, 0.8536, 0.1957, 0.8043, 0.2609, 0.8579, 0.2222, 0.9157, 0.3087, 0.9619, 0.3353, 0.8976, 0.2609, 0.8579, 0.3087, 0.9619, 0.2222, 0.9157, 0.2609, 0.8579, 0.3353, 0.8976, 0.3087, 0.9619, 0.4025, 0.9904, 0.416, 0.9221, 0.3353, 0.8976, 0.4025, 0.9904, 0.3087, 0.9619, 0.3353, 0.8976, 0.416, 0.9221, 0.4025, 0.9904, 0.5, 1.0, 0.5, 0.9304, 0.416, 0.9221, 0.5, 1.0, 0.4025, 0.9904, 0.416, 0.9221, 0.5, 0.9304, 0.5, 0.9304, 0.584, 0.9221, 0.6647, 0.8976, 0.7391, 0.8579, 0.8043, 0.8043, 0.8579, 0.7391, 0.8976, 0.6647, 0.9221, 0.584, 0.9304, 0.5, 0.9221, 0.416, 0.8976, 0.3353, 0.8579, 0.2609, 0.8043, 0.1957, 0.7391, 0.1421, 0.6647, 0.1024, 0.584, 0.07787, 0.5, 0.0696, 0.416, 0.07787, 0.3353, 0.1024, 0.2609, 0.1421, 0.1957, 0.1957, 0.1421, 0.2609, 0.1024, 0.3353, 0.07787, 0.416, 0.0696, 0.5, 0.07787, 0.584, 0.1024, 0.6647, 0.1421, 0.7391, 0.1957, 0.8043, 0.2609, 0.8579, 0.3353, 0.8976, 0.416, 0.9221, 0.06132, 1.0, 0.05273, 1.0, 0.06132, 1.0, 0.08677, 1.0, 0.1281, 1.0, 0.1837, 1.0, 0.2515, 1.0, 0.3288, 1.0, 0.4127, 1.0, 0.5, 1.0, 0.5873, 1.0, 0.6712, 1.0, 0.7485, 1.0, 0.8163, 1.0, 0.8719, 1.0, 0.9132, 1.0, 0.9387, 1.0, 0.9473, 1.0, 0.9387, 1.0, 0.9132, 1.0, 0.8719, 1.0, 0.8163, 1.0, 0.7485, 1.0, 0.6712, 1.0, 0.5873, 1.0, 0.5, 1.0, 0.4127, 1.0, 0.3288, 1.0, 0.2515, 1.0, 0.1837, 1.0, 0.1281, 1.0, 0.08677, 1.0, 0.0, 0.08044, 2.98e-08, 0.9714, 0.009606, 0.9714, 0.009611, 0.06476, 0.009611, 0.06476, 0.009606, 0.9714, 0.03806, 0.9714, 0.03806, 0.04968, 0.03806, 0.1112, 0.03806, 0.9714, 0.009606, 0.9714, 0.009606, 0.09612, 0.08427, 0.1251, 0.08427, 0.9714, 0.03806, 0.9714, 0.03806, 0.1112, 0.1464, 0.1373, 0.1464, 0.9714, 0.08427, 0.9714, 0.08427, 0.1251, 0.2222, 0.1473, 0.2222, 0.9714, 0.1464, 0.9714, 0.1464, 0.1373, 0.3087, 0.1547, 0.3087, 0.9714, 0.2222, 0.9714, 0.2222, 0.1473, 0.4025, 0.1593, 0.4025, 0.9714, 0.3087, 0.9714, 0.3087, 0.1547, 0.5, 0.1608, 0.5, 0.9714, 0.4025, 0.9714, 0.4025, 0.1593, 0.5975, 0.1593, 0.5975, 0.9714, 0.5, 0.9714, 0.5, 0.1608, 0.6913, 0.1547, 0.6913, 0.9714, 0.5975, 0.9714, 0.5975, 0.1593, 0.7778, 0.1473, 0.7778, 0.9714, 0.6913, 0.9714, 0.6913, 0.1547, 0.8536, 0.1373, 0.8536, 0.9714, 0.7778, 0.9714, 0.7778, 0.1473, 0.9157, 0.1251, 0.9157, 0.9714, 0.8536, 0.9714, 0.8536, 0.1373, 0.9619, 0.1112, 0.9619, 0.9714, 0.9157, 0.9714, 0.9157, 0.1251, 0.9904, 0.09612, 0.9904, 0.9714, 0.9619, 0.9714, 0.9619, 0.1112, 1.0, 0.08044, 1.0, 0.9714, 0.9904, 0.9714, 0.9904, 0.09612, 0.9904, 0.06476, 0.9904, 0.9714, 1.0, 0.9714, 1.0, 0.08044, 0.9619, 0.04968, 0.9619, 0.9714, 0.9904, 0.9714, 0.9904, 0.06476, 0.9157, 0.03578, 0.9157, 0.9714, 0.9619, 0.9714, 0.9619, 0.04968, 0.8536, 0.0236, 0.8536, 0.9714, 0.9157, 0.9714, 0.9157, 0.03578, 0.7778, 0.0136, 0.7778, 0.9714, 0.8536, 0.9714, 0.8536, 0.0236, 0.6913, 0.006172, 0.6913, 0.9714, 0.7778, 0.9714, 0.7778, 0.0136, 0.5975, 0.001597, 0.5975, 0.9714, 0.6913, 0.9714, 0.6913, 0.006172, 0.5, 5.245e-05, 0.5, 0.9714, 0.5975, 0.9714, 0.5975, 0.001597, 0.4025, 0.001597, 0.4025, 0.9714, 0.5, 0.9714, 0.5, 5.245e-05, 0.3087, 0.006172, 0.3087, 0.9714, 0.4025, 0.9714, 0.4025, 0.001597, 0.2222, 0.0136, 0.2222, 0.9714, 0.3087, 0.9714, 0.3087, 0.006172, 0.1464, 0.0236, 0.1464, 0.9714, 0.2222, 0.9714, 0.2222, 0.0136, 0.08427, 0.03578, 0.08427, 0.9714, 0.1464, 0.9714, 0.1464, 0.0236, 0.03806, 0.04968, 0.03806, 0.9714, 0.08427, 0.9714, 0.08427, 0.03578, 1.0, 0.08039, 1.0, 0.08039, 0.9904, 0.0647, 0.9904, 0.06471, 0.9904, 0.09607, 0.9904, 0.09607, 1.0, 0.08039, 1.0, 0.08039, 0.9904, 0.0647, 1.0, 0.08039, 0.9904, 0.09607, 0.9619, 0.1112, 0.9157, 0.125, 0.8536, 0.1372, 0.7778, 0.1472, 0.6913, 0.1547, 0.5975, 0.1592, 0.5, 0.1608, 0.4025, 0.1592, 0.3087, 0.1547, 0.2222, 0.1472, 0.1464, 0.1372, 0.08427, 0.125, 0.03806, 0.1112, 0.009611, 0.09607, 0.0, 0.08039, 0.009611, 0.06471, 0.03806, 0.04962, 0.08427, 0.03573, 0.1464, 0.02354, 0.2222, 0.01355, 0.3087, 0.006119, 0.4025, 0.001545, 0.5, 0.0, 0.5975, 0.001545, 0.6913, 0.006119, 0.7778, 0.01355, 0.8536, 0.02354, 0.9157, 0.03573, 0.9619, 0.04962, 0.9904, 0.06471, 0.9904, 0.0647, 0.9619, 0.04962, 0.9619, 0.04962, 0.9619, 0.1112, 0.9619, 0.1112, 0.9904, 0.09607, 0.9904, 0.09607, 0.9157, 0.125, 0.9157, 0.125, 0.9619, 0.1112, 0.9619, 0.1112, 0.8536, 0.1372, 0.8536, 0.1372, 0.9157, 0.125, 0.9157, 0.125, 0.7778, 0.1472, 0.7778, 0.1472, 0.8536, 0.1372, 0.8536, 0.1372, 0.6913, 0.1547, 0.6913, 0.1547, 0.7778, 0.1472, 0.7778, 0.1472, 0.5975, 0.1592, 0.5975, 0.1592, 0.6913, 0.1547, 0.6913, 0.1547, 0.5, 0.1608, 0.5, 0.1608, 0.5975, 0.1592, 0.5975, 0.1592, 0.4025, 0.1592, 0.4025, 0.1592, 0.5, 0.1608, 0.5, 0.1608, 0.3087, 0.1547, 0.3087, 0.1547, 0.4025, 0.1592, 0.4025, 0.1592, 0.2222, 0.1472, 0.2222, 0.1472, 0.3087, 0.1547, 0.3087, 0.1547, 0.1464, 0.1372, 0.1464, 0.1372, 0.2222, 0.1472, 0.2222, 0.1472, 0.08427, 0.125, 0.08427, 0.125, 0.1464, 0.1372, 0.1464, 0.1372, 0.03806, 0.1112, 0.03806, 0.1112, 0.08427, 0.125, 0.08427, 0.125, 0.009611, 0.09607, 0.009611, 0.09607, 0.03806, 0.1112, 0.03806, 0.1112, 0.0, 0.08039, 0.0, 0.08039, 0.009611, 0.09607, 0.009611, 0.09607, 0.009606, 0.06471, 0.009611, 0.06471, 0.0, 0.08039, 0.0, 0.08039, 0.03806, 0.04962, 0.03806, 0.04962, 0.009611, 0.06471, 0.009606, 0.06471, 0.08427, 0.03573, 0.08427, 0.03573, 0.03806, 0.04962, 0.03806, 0.04962, 0.1464, 0.02354, 0.1464, 0.02354, 0.08427, 0.03573, 0.08427, 0.03573, 0.2222, 0.01355, 0.2222, 0.01355, 0.1464, 0.02354, 0.1464, 0.02354, 0.3087, 0.006119, 0.3087, 0.006119, 0.2222, 0.01355, 0.2222, 0.01355, 0.4025, 0.001545, 0.4025, 0.001545, 0.3087, 0.006119, 0.3087, 0.006119, 0.5, 0.0, 0.5, 0.0, 0.4025, 0.001545, 0.4025, 0.001545, 0.5975, 0.001545, 0.5975, 0.001545, 0.5, 0.0, 0.5, 0.0, 0.6913, 0.006119, 0.6913, 0.006119, 0.5975, 0.001545, 0.5975, 0.001545, 0.7778, 0.01355, 0.7778, 0.01355, 0.6913, 0.006119, 0.6913, 0.006119, 0.8536, 0.02354, 0.8536, 0.02354, 0.7778, 0.01355, 0.7778, 0.01355, 0.9157, 0.03573, 0.9157, 0.03573, 0.8536, 0.02354, 0.8536, 0.02354, 0.9619, 0.04962, 0.9619, 0.04962, 0.9157, 0.03573, 0.9157, 0.03573, 0.009606, 0.9714, 2.98e-08, 0.9714, 0.05273, 1.0, 0.06132, 1.0, 2.98e-08, 0.9714, 0.009606, 0.9714, 0.06132, 1.0, 0.05273, 1.0, 0.009606, 0.9714, 0.03806, 0.9714, 0.08677, 1.0, 0.06132, 1.0, 0.03806, 0.9714, 0.08427, 0.9714, 0.1281, 1.0, 0.08677, 1.0, 0.08427, 0.9714, 0.1464, 0.9714, 0.1837, 1.0, 0.1281, 1.0, 0.1464, 0.9714, 0.2222, 0.9714, 0.2515, 1.0, 0.1837, 1.0, 0.2222, 0.9714, 0.3087, 0.9714, 0.3288, 1.0, 0.2515, 1.0, 0.3087, 0.9714, 0.4025, 0.9714, 0.4127, 1.0, 0.3288, 1.0, 0.4025, 0.9714, 0.5, 0.9714, 0.5, 1.0, 0.4127, 1.0, 0.03806, 0.9714, 0.009606, 0.9714, 0.06132, 1.0, 0.08677, 1.0, 0.5873, 1.0, 0.5, 1.0, 0.5, 0.9714, 0.5975, 0.9714, 0.6712, 1.0, 0.5873, 1.0, 0.5975, 0.9714, 0.6913, 0.9714, 0.7485, 1.0, 0.6712, 1.0, 0.6913, 0.9714, 0.7778, 0.9714, 0.8163, 1.0, 0.7485, 1.0, 0.7778, 0.9714, 0.8536, 0.9714, 0.8719, 1.0, 0.8163, 1.0, 0.8536, 0.9714, 0.9157, 0.9714, 0.9132, 1.0, 0.8719, 1.0, 0.9157, 0.9714, 0.9619, 0.9714, 0.9387, 1.0, 0.9132, 1.0, 0.9619, 0.9714, 0.9904, 0.9714, 0.9473, 1.0, 0.9387, 1.0, 0.9904, 0.9714, 1.0, 0.9714, 0.9387, 1.0, 0.9473, 1.0, 1.0, 0.9714, 0.9904, 0.9714, 0.9132, 1.0, 0.9387, 1.0, 0.9904, 0.9714, 0.9619, 0.9714, 0.8719, 1.0, 0.9132, 1.0, 0.9619, 0.9714, 0.9157, 0.9714, 0.8163, 1.0, 0.8719, 1.0, 0.9157, 0.9714, 0.8536, 0.9714, 0.7485, 1.0, 0.8163, 1.0, 0.8536, 0.9714, 0.7778, 0.9714, 0.6712, 1.0, 0.7485, 1.0, 0.7778, 0.9714, 0.6913, 0.9714, 0.5873, 1.0, 0.6712, 1.0, 0.6913, 0.9714, 0.5975, 0.9714, 0.5, 1.0, 0.5873, 1.0, 0.5975, 0.9714, 0.5, 0.9714, 0.4127, 1.0, 0.5, 1.0, 0.5, 0.9714, 0.4025, 0.9714, 0.3288, 1.0, 0.4127, 1.0, 0.4025, 0.9714, 0.3087, 0.9714, 0.2515, 1.0, 0.3288, 1.0, 0.3087, 0.9714, 0.2222, 0.9714, 0.1837, 1.0, 0.2515, 1.0, 0.2222, 0.9714, 0.1464, 0.9714, 0.1281, 1.0, 0.1837, 1.0, 0.1464, 0.9714, 0.08427, 0.9714, 0.08677, 1.0, 0.1281, 1.0, 0.08427, 0.9714, 0.03806, 0.9714, 0.009606, 0.09612, 0.009606, 0.9714, 2.98e-08, 0.9714, 0.0, 0.08044, 0.06132, 1.0, 0.08677, 1.0, 0.1281, 1.0, 0.1837, 1.0, 0.2515, 1.0, 0.3288, 1.0, 0.4127, 1.0, 0.5, 1.0, 0.5873, 1.0, 0.6712, 1.0, 0.7485, 1.0, 0.8163, 1.0, 0.8719, 1.0, 0.9132, 1.0, 0.9387, 1.0, 0.9473, 1.0, 0.9387, 1.0, 0.9132, 1.0, 0.8719, 1.0, 0.8163, 1.0, 0.7485, 1.0, 0.6712, 1.0, 0.5873, 1.0, 0.5, 1.0, 0.4127, 1.0, 0.3288, 1.0, 0.2515, 1.0, 0.1837, 1.0, 0.1281, 1.0, 0.08677, 1.0, 0.06132, 1.0, 0.05273, 1.0, 0.0, 0.08044, 0.009611, 0.06476, 0.009606, 0.9714, 2.98e-08, 0.9714, 0.009611, 0.06476, 0.03806, 0.04968, 0.03806, 0.9714, 0.009606, 0.9714, 0.03806, 0.1112, 0.009606, 0.09612, 0.009606, 0.9714, 0.03806, 0.9714, 0.08427, 0.1251, 0.03806, 0.1112, 0.03806, 0.9714, 0.08427, 0.9714, 0.1464, 0.1373, 0.08427, 0.1251, 0.08427, 0.9714, 0.1464, 0.9714, 0.2222, 0.1473, 0.1464, 0.1373, 0.1464, 0.9714, 0.2222, 0.9714, 0.3087, 0.1547, 0.2222, 0.1473, 0.2222, 0.9714, 0.3087, 0.9714, 0.4025, 0.1593, 0.3087, 0.1547, 0.3087, 0.9714, 0.4025, 0.9714, 0.5, 0.1608, 0.4025, 0.1593, 0.4025, 0.9714, 0.5, 0.9714, 0.5975, 0.1593, 0.5, 0.1608, 0.5, 0.9714, 0.5975, 0.9714, 0.6913, 0.1547, 0.5975, 0.1593, 0.5975, 0.9714, 0.6913, 0.9714, 0.7778, 0.1473, 0.6913, 0.1547, 0.6913, 0.9714, 0.7778, 0.9714, 0.8536, 0.1373, 0.7778, 0.1473, 0.7778, 0.9714, 0.8536, 0.9714, 0.9157, 0.1251, 0.8536, 0.1373, 0.8536, 0.9714, 0.9157, 0.9714, 0.9619, 0.1112, 0.9157, 0.1251, 0.9157, 0.9714, 0.9619, 0.9714, 0.9904, 0.09612, 0.9619, 0.1112, 0.9619, 0.9714, 0.9904, 0.9714, 1.0, 0.08044, 0.9904, 0.09612, 0.9904, 0.9714, 1.0, 0.9714, 0.9904, 0.06476, 1.0, 0.08044, 1.0, 0.9714, 0.9904, 0.9714, 0.9619, 0.04968, 0.9904, 0.06476, 0.9904, 0.9714, 0.9619, 0.9714, 0.9157, 0.03578, 0.9619, 0.04968, 0.9619, 0.9714, 0.9157, 0.9714, 0.8536, 0.0236, 0.9157, 0.03578, 0.9157, 0.9714, 0.8536, 0.9714, 0.7778, 0.0136, 0.8536, 0.0236, 0.8536, 0.9714, 0.7778, 0.9714, 0.6913, 0.006172, 0.7778, 0.0136, 0.7778, 0.9714, 0.6913, 0.9714, 0.5975, 0.001597, 0.6913, 0.006172, 0.6913, 0.9714, 0.5975, 0.9714, 0.5, 5.245e-05, 0.5975, 0.001597, 0.5975, 0.9714, 0.5, 0.9714, 0.4025, 0.001597, 0.5, 5.245e-05, 0.5, 0.9714, 0.4025, 0.9714, 0.3087, 0.006172, 0.4025, 0.001597, 0.4025, 0.9714, 0.3087, 0.9714, 0.2222, 0.0136, 0.3087, 0.006172, 0.3087, 0.9714, 0.2222, 0.9714, 0.1464, 0.0236, 0.2222, 0.0136, 0.2222, 0.9714, 0.1464, 0.9714, 0.08427, 0.03578, 0.1464, 0.0236, 0.1464, 0.9714, 0.08427, 0.9714, 0.03806, 0.04968, 0.08427, 0.03578, 0.08427, 0.9714, 0.03806, 0.9714, 1.0, 0.08039, 0.9904, 0.06471, 0.9904, 0.0647, 1.0, 0.08039, 0.9904, 0.09607, 1.0, 0.08039, 1.0, 0.08039, 0.9904, 0.09607, 0.9904, 0.0647, 0.9619, 0.04962, 0.9157, 0.03573, 0.8536, 0.02354, 0.7778, 0.01355, 0.6913, 0.006119, 0.5975, 0.001545, 0.5, 0.0, 0.4025, 0.001545, 0.3087, 0.006119, 0.2222, 0.01355, 0.1464, 0.02354, 0.08427, 0.03573, 0.03806, 0.04962, 0.009611, 0.06471, 0.0, 0.08039, 0.009611, 0.09607, 0.03806, 0.1112, 0.08427, 0.125, 0.1464, 0.1372, 0.2222, 0.1472, 0.3087, 0.1547, 0.4025, 0.1592, 0.5, 0.1608, 0.5975, 0.1592, 0.6913, 0.1547, 0.7778, 0.1472, 0.8536, 0.1372, 0.9157, 0.125, 0.9619, 0.1112, 0.9904, 0.09607, 1.0, 0.08039, 0.9904, 0.06471, 0.9619, 0.04962, 0.9619, 0.04962, 0.9904, 0.0647, 0.9619, 0.1112, 0.9904, 0.09607, 0.9904, 0.09607, 0.9619, 0.1112, 0.9157, 0.125, 0.9619, 0.1112, 0.9619, 0.1112, 0.9157, 0.125, 0.8536, 0.1372, 0.9157, 0.125, 0.9157, 0.125, 0.8536, 0.1372, 0.7778, 0.1472, 0.8536, 0.1372, 0.8536, 0.1372, 0.7778, 0.1472, 0.6913, 0.1547, 0.7778, 0.1472, 0.7778, 0.1472, 0.6913, 0.1547, 0.5975, 0.1592, 0.6913, 0.1547, 0.6913, 0.1547, 0.5975, 0.1592, 0.5, 0.1608, 0.5975, 0.1592, 0.5975, 0.1592, 0.5, 0.1608, 0.4025, 0.1592, 0.5, 0.1608, 0.5, 0.1608, 0.4025, 0.1592, 0.3087, 0.1547, 0.4025, 0.1592, 0.4025, 0.1592, 0.3087, 0.1547, 0.2222, 0.1472, 0.3087, 0.1547, 0.3087, 0.1547, 0.2222, 0.1472, 0.1464, 0.1372, 0.2222, 0.1472, 0.2222, 0.1472, 0.1464, 0.1372, 0.08427, 0.125, 0.1464, 0.1372, 0.1464, 0.1372, 0.08427, 0.125, 0.03806, 0.1112, 0.08427, 0.125, 0.08427, 0.125, 0.03806, 0.1112, 0.009611, 0.09607, 0.03806, 0.1112, 0.03806, 0.1112, 0.009611, 0.09607, 0.0, 0.08039, 0.009611, 0.09607, 0.009611, 0.09607, 0.0, 0.08039, 0.009606, 0.06471, 0.0, 0.08039, 0.0, 0.08039, 0.009611, 0.06471, 0.03806, 0.04962, 0.009606, 0.06471, 0.009611, 0.06471, 0.03806, 0.04962, 0.08427, 0.03573, 0.03806, 0.04962, 0.03806, 0.04962, 0.08427, 0.03573, 0.1464, 0.02354, 0.08427, 0.03573, 0.08427, 0.03573, 0.1464, 0.02354, 0.2222, 0.01355, 0.1464, 0.02354, 0.1464, 0.02354, 0.2222, 0.01355, 0.3087, 0.006119, 0.2222, 0.01355, 0.2222, 0.01355, 0.3087, 0.006119, 0.4025, 0.001545, 0.3087, 0.006119, 0.3087, 0.006119, 0.4025, 0.001545, 0.5, 0.0, 0.4025, 0.001545, 0.4025, 0.001545, 0.5, 0.0, 0.5975, 0.001545, 0.5, 0.0, 0.5, 0.0, 0.5975, 0.001545, 0.6913, 0.006119, 0.5975, 0.001545, 0.5975, 0.001545, 0.6913, 0.006119, 0.7778, 0.01355, 0.6913, 0.006119, 0.6913, 0.006119, 0.7778, 0.01355, 0.8536, 0.02354, 0.7778, 0.01355, 0.7778, 0.01355, 0.8536, 0.02354, 0.9157, 0.03573, 0.8536, 0.02354, 0.8536, 0.02354, 0.9157, 0.03573, 0.9619, 0.04962, 0.9157, 0.03573, 0.9157, 0.03573, 0.9619, 0.04962, 0.009606, 0.9714, 0.06132, 1.0, 0.05273, 1.0, 2.98e-08, 0.9714, 2.98e-08, 0.9714, 0.05273, 1.0, 0.06132, 1.0, 0.009606, 0.9714, 0.009606, 0.9714, 0.06132, 1.0, 0.08677, 1.0, 0.03806, 0.9714, 0.03806, 0.9714, 0.08677, 1.0, 0.1281, 1.0, 0.08427, 0.9714, 0.08427, 0.9714, 0.1281, 1.0, 0.1837, 1.0, 0.1464, 0.9714, 0.1464, 0.9714, 0.1837, 1.0, 0.2515, 1.0, 0.2222, 0.9714, 0.2222, 0.9714, 0.2515, 1.0, 0.3288, 1.0, 0.3087, 0.9714, 0.3087, 0.9714, 0.3288, 1.0, 0.4127, 1.0, 0.4025, 0.9714, 0.4025, 0.9714, 0.4127, 1.0, 0.5, 1.0, 0.5, 0.9714, 0.03806, 0.9714, 0.08677, 1.0, 0.06132, 1.0, 0.009606, 0.9714, 0.5873, 1.0, 0.5975, 0.9714, 0.5, 0.9714, 0.5, 1.0, 0.6712, 1.0, 0.6913, 0.9714, 0.5975, 0.9714, 0.5873, 1.0, 0.7485, 1.0, 0.7778, 0.9714, 0.6913, 0.9714, 0.6712, 1.0, 0.8163, 1.0, 0.8536, 0.9714, 0.7778, 0.9714, 0.7485, 1.0, 0.8719, 1.0, 0.9157, 0.9714, 0.8536, 0.9714, 0.8163, 1.0, 0.9132, 1.0, 0.9619, 0.9714, 0.9157, 0.9714, 0.8719, 1.0, 0.9387, 1.0, 0.9904, 0.9714, 0.9619, 0.9714, 0.9132, 1.0, 0.9473, 1.0, 1.0, 0.9714, 0.9904, 0.9714, 0.9387, 1.0, 0.9387, 1.0, 0.9904, 0.9714, 1.0, 0.9714, 0.9473, 1.0, 0.9132, 1.0, 0.9619, 0.9714, 0.9904, 0.9714, 0.9387, 1.0, 0.8719, 1.0, 0.9157, 0.9714, 0.9619, 0.9714, 0.9132, 1.0, 0.8163, 1.0, 0.8536, 0.9714, 0.9157, 0.9714, 0.8719, 1.0, 0.7485, 1.0, 0.7778, 0.9714, 0.8536, 0.9714, 0.8163, 1.0, 0.6712, 1.0, 0.6913, 0.9714, 0.7778, 0.9714, 0.7485, 1.0, 0.5873, 1.0, 0.5975, 0.9714, 0.6913, 0.9714, 0.6712, 1.0, 0.5, 1.0, 0.5, 0.9714, 0.5975, 0.9714, 0.5873, 1.0, 0.4127, 1.0, 0.4025, 0.9714, 0.5, 0.9714, 0.5, 1.0, 0.3288, 1.0, 0.3087, 0.9714, 0.4025, 0.9714, 0.4127, 1.0, 0.2515, 1.0, 0.2222, 0.9714, 0.3087, 0.9714, 0.3288, 1.0, 0.1837, 1.0, 0.1464, 0.9714, 0.2222, 0.9714, 0.2515, 1.0, 0.1281, 1.0, 0.08427, 0.9714, 0.1464, 0.9714, 0.1837, 1.0, 0.08677, 1.0, 0.03806, 0.9714, 0.08427, 0.9714, 0.1281, 1.0, 0.009606, 0.09612, 0.0, 0.08044, 2.98e-08, 0.9714, 0.009606, 0.9714])
me_cylinder_006.materials.append(mat_metal)
me_cylinder_006.use_remesh_preserve_volume = False
me_cylinder_006.use_remesh_preserve_attributes = False
me_cylinder_006.use_mirror_vertex_groups = False
me_cylinder_006.update()

# ---- objects
ob_door1 = bpy.data.objects.new('Door1', me_door1)
ob_frame = bpy.data.objects.new('Frame', me_frame)
ob_lock = bpy.data.objects.new('Lock', me_cylinder_006)

# ---- transforms, parenting, visibility, modifiers, constraints
ob_door1.location = (-50.0, 3.125, 0.0)
ob_door1.lineart.crease_threshold = 0.0
ob_frame.location = (0.0, 0.0, 0.0)
ob_frame.lineart.crease_threshold = 0.0
ob_lock.location = (0.0, 0.0, -4.768e-07)
ob_lock.lineart.crease_threshold = 0.0

# ---- collection membership
col_collection_2.objects.link(ob_door1)
col_collection_2.objects.link(ob_frame)
col_collection_2.objects.link(ob_lock)

# ---- scene / render settings (as saved in the file)
scene.frame_start = 1; scene.frame_end = 250; scene.frame_set(1)
scene.render.engine = 'CYCLES'
scene.render.resolution_x = 1680
scene.render.resolution_y = 1050
scene.render.dither_intensity = 0.0
scene.cycles.samples = 100
scene.cycles.sampling_pattern = 'TABULATED_SOBOL'
scene.cycles.light_sampling_threshold = 0.0
scene.cycles.use_adaptive_sampling = False
scene.cycles.use_light_tree = False
scene.cycles.blur_glossy = 0.0
scene.cycles.pixel_filter_type = 'GAUSSIAN'
scene.cycles.sample_clamp_indirect = 0.0
scene.view_settings.view_transform = 'Standard'
scene.unit_settings.scale_length = 0.01
bpy.context.view_layer.update()

# ---- added for rendering (the .blend has no active camera): camera
cam_auto = bpy.data.cameras.new('AutoCamera')
cam_auto.lens = 50.0
cam_auto.sensor_width = 36.0
cam_auto.clip_end = 3920.33
ob_auto_camera = bpy.data.objects.new('AutoCamera', cam_auto)
scene.collection.objects.link(ob_auto_camera)
ob_auto_camera.location = (223.381, -268.058, 283.08)
ob_auto_camera.rotation_euler = (1.09748, -7.21219e-08, 0.694738)
scene.camera = ob_auto_camera
bpy.context.view_layer.update()
